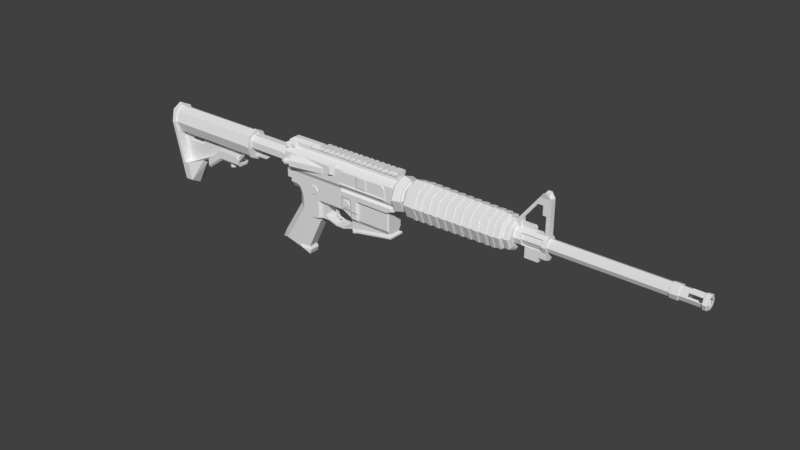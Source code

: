 # Source: RugerAR556.blend  (saved by Blender 2.78.0; exported with 4.5.12 LTS)
import bpy
from mathutils import Matrix  # noqa: F401  (used for matrix-valued properties, if any)

bpy.ops.wm.read_factory_settings(use_empty=True)
scene = bpy.context.scene
scene.name = 'Scene'

# ---- collections
col_collection_1 = bpy.data.collections.new('Collection 1'); scene.collection.children.link(col_collection_1)

# ---- world
world_world = bpy.data.worlds.new('World'); scene.world = world_world
world_world.color = (0.05088, 0.05088, 0.05088)
world_world.use_sun_shadow = False
world_world.sun_shadow_jitter_overblur = 0.0
world_world.cycles.sampling_method = 'MANUAL'

# ---- meshes
me_cube_005 = bpy.data.meshes.new('Cube.005')
me_cube_005.from_pydata([(0.4278, -0.1108, 0.06655), (0.4278, -0.09138, 0.06655), (-0.4278, -0.1108, 0.06655), (-0.4278, -0.09138, 0.06655), (-0.3781, -0.09138, 0.1039), (0.3781, -0.09138, 0.1039), (0.3781, -0.1108, 0.1039), (-0.3781, -0.1108, 0.1039), (-0.07366, -0.09138, 0.1039), (0.07136, -0.09138, 0.1039), (0.07136, -0.1214, 0.1039), (-0.07366, -0.1214, 0.1039), (0.4278, -0.1108, -0.05825), (0.4278, -0.09138, -0.05825), (-0.4278, -0.09138, -0.05825), (-0.4278, -0.1108, -0.05825), (-0.3781, -0.1108, -0.05825), (0.3781, -0.1108, -0.05825), (0.3781, -0.09138, -0.05825), (-0.3781, -0.09138, -0.05825), (0.07136, -0.09138, -0.05825), (-0.07366, -0.09138, -0.05825), (-0.07366, -0.1214, -0.05825), (0.07136, -0.1214, -0.05825), (0.1023, -0.09138, 0.1039), (0.1023, -0.1108, 0.1039), (0.1023, -0.09138, -0.05825), (0.1023, -0.1108, -0.05825), (-0.1114, -0.1108, 0.1039), (-0.1114, -0.09138, 0.1039), (-0.1114, -0.1108, -0.05825), (-0.1114, -0.09138, -0.05825), (0.4278, -0.1108, -0.08109), (0.4278, -0.09138, -0.08109), (-0.4278, -0.09138, -0.08109), (-0.4278, -0.1108, -0.08109), (-0.3781, -0.1108, -0.08109), (0.3781, -0.1108, -0.08109), (0.3781, -0.09138, -0.08109), (-0.3781, -0.09138, -0.08109), (0.07136, -0.09138, -0.08109), (-0.07366, -0.09138, -0.08109), (-0.07366, -0.1108, -0.08109), (0.07136, -0.1108, -0.08109), (0.1023, -0.09138, -0.08109), (0.1023, -0.1108, -0.08109), (-0.1114, -0.1108, -0.08109), (-0.1114, -0.09138, -0.08109), (-0.4275, -0.07457, -0.1029), (0.4278, -0.07457, -0.1029), (-0.4275, -0.08678, -0.124), (0.4278, -0.08678, -0.124), (-0.4275, -0.1112, -0.124), (0.4278, -0.1112, -0.124), (-0.4275, -0.1234, -0.1029), (0.4278, -0.1234, -0.1029), (-0.4275, -0.08678, -0.0817), (0.4278, -0.08678, -0.0817)], [], [(4, 3, 2, 7), (1, 5, 6, 0), (29, 4, 7, 28), (24, 9, 10, 25), (9, 8, 11, 10), (11, 22, 23, 10), (28, 30, 22, 11), (9, 20, 21, 8), (24, 26, 20, 9), (29, 31, 19, 4), (1, 13, 18, 5), (25, 27, 17, 6), (2, 15, 16, 7), (6, 17, 12, 0), (3, 14, 15, 2), (4, 19, 14, 3), (0, 12, 13, 1), (10, 23, 27, 25), (5, 18, 26, 24), (5, 24, 25, 6), (8, 21, 31, 29), (7, 16, 30, 28), (8, 29, 28, 11), (21, 41, 47, 31), (16, 36, 46, 30), (18, 38, 44, 26), (22, 42, 43, 23), (20, 40, 41, 21), (26, 44, 40, 20), (31, 47, 39, 19), (13, 33, 38, 18), (27, 45, 37, 17), (15, 35, 36, 16), (17, 37, 32, 12), (14, 34, 35, 15), (19, 39, 34, 14), (12, 32, 33, 13), (30, 46, 22), (42, 22, 46), (23, 43, 45), (27, 23, 45), (48, 49, 51, 50), (50, 51, 53, 52), (52, 53, 55, 54), (54, 55, 32, 35), (51, 49, 57, 32, 55, 53), (35, 32, 57, 56), (56, 57, 49, 48), (48, 50, 52, 54, 35, 56)])
me_cube_005.use_remesh_preserve_volume = False
me_cube_005.use_remesh_preserve_attributes = False
me_cube_005.use_mirror_vertex_groups = False
me_cube_005.update()
me_cylinder_008 = bpy.data.meshes.new('Cylinder.008')
me_cylinder_008.from_pydata([(0.5, 0.866, -1.0), (0.5, 0.866, 5.442), (1.295, -8.941e-08, -1.0), (1.0, 1.047e-07, 5.442), (0.5, -0.866, -1.0), (0.5, -0.866, 5.442), (-0.5, -0.866, -1.0), (-0.5, -0.866, 5.442), (-1.0, 3.432e-07, 5.442), (-0.5, 0.866, -1.0), (-0.5, 0.866, 5.442), (0.5, 0.866, -0.5197), (1.295, -8.941e-08, -0.5197), (0.5, -0.866, -0.5197), (-0.5, -0.866, -0.5197), (-1.0, 1.49e-07, -0.5197), (-0.5, 0.866, -0.5197), (1.295, -1.012e-07, -1.27), (1.009, -0.3121, -0.5197), (1.009, 0.3121, -0.5197), (1.009, 0.3121, -1.0), (1.009, -0.3121, -1.0), (-0.8198, -0.3097, -1.0), (1.009, 0.3121, -1.27), (-0.8198, 0.3132, -1.0), (1.009, -0.3121, -1.27), (-0.8198, -0.3121, -1.27), (-1.0, 1.372e-07, -1.27), (-0.8198, 0.3121, -1.27), (-0.8252, 0.3132, -0.5197), (-0.816, -0.3097, -0.5197), (-1.0, 1.49e-07, -0.8359), (-0.8217, 0.3132, -0.8359), (-0.8185, -0.3097, -0.8359), (-1.674, -0.3097, -1.0), (-1.855, 1.49e-07, -1.0), (-1.674, 0.3132, -1.0), (-1.855, 1.372e-07, -1.27), (-1.855, 1.49e-07, -0.8359), (-1.674, -0.3121, -1.27), (-1.674, 0.3121, -1.27), (-1.676, 0.3132, -0.8359), (-1.673, -0.3097, -0.8359)], [], [(11, 1, 3, 12, 19), (12, 3, 5, 13, 18), (13, 5, 7, 14), (14, 7, 8, 15, 30), (3, 1, 10, 8, 7, 5), (15, 8, 10, 16, 29), (16, 10, 1, 11), (21, 22, 26, 25), (9, 16, 11, 0), (22, 33, 42, 34), (6, 14, 30, 33, 22), (4, 13, 14, 6), (2, 12, 18, 21), (20, 19, 12, 2), (33, 31, 38, 42), (21, 18, 13, 4), (0, 11, 19, 20), (22, 21, 4, 6), (0, 20, 24, 9), (23, 17, 27, 28), (27, 17, 25, 26), (2, 21, 25, 17), (27, 26, 39, 37), (20, 2, 17, 23), (24, 20, 23, 28), (35, 38, 41, 36), (24, 32, 29, 16, 9), (32, 24, 36, 41), (32, 31, 15, 29), (31, 33, 30, 15), (34, 35, 37, 39), (35, 36, 40, 37), (34, 42, 38, 35), (26, 22, 34, 39), (28, 27, 37, 40), (24, 28, 40, 36), (31, 32, 41, 38)])
me_cylinder_008.use_remesh_preserve_volume = False
me_cylinder_008.use_remesh_preserve_attributes = False
me_cylinder_008.use_mirror_vertex_groups = False
me_cylinder_008.update()
me_cube_004 = bpy.data.meshes.new('Cube.004')
me_cube_004.from_pydata([(-0.08091, -0.1466, -0.06995), (-0.08091, -0.1466, 0.06995), (-0.1244, 0.1033, -0.1091), (-0.1244, 0.1033, 0.1091), (-0.03781, -0.1466, -0.06995), (-0.03781, -0.1466, 0.06995), (0.0939, 0.1033, -0.1091), (0.0939, 0.1033, 0.1091), (-0.1244, -0.02097, -0.1091), (-0.1244, -0.02097, 0.1091), (0.0939, -0.02097, 0.1091), (0.0939, -0.02097, -0.1091)], [], [(8, 9, 3, 2), (2, 3, 7, 6), (6, 7, 10, 11), (4, 5, 1, 0), (2, 6, 11, 8), (7, 3, 9, 10), (0, 1, 9, 8), (5, 4, 11, 10), (4, 0, 8, 11), (1, 5, 10, 9)])
me_cube_004.use_remesh_preserve_volume = False
me_cube_004.use_remesh_preserve_attributes = False
me_cube_004.use_mirror_vertex_groups = False
me_cube_004.update()
me_cube_003 = bpy.data.meshes.new('Cube.003')
me_cube_003.from_pydata([(-0.1196, -0.05848, 0.08644), (-0.1196, -0.05848, 0.1448), (-0.1196, 0.05848, 0.08644), (-0.1196, 0.05848, 0.1448), (0.4413, -0.05848, 0.08644), (0.4413, -0.05848, 0.1448), (0.4413, 0.05848, 0.08644), (0.4413, 0.05848, 0.1448), (-0.2957, 0.05848, 0.1448), (-0.2957, -0.05848, 0.08644), (-0.2957, 0.05848, 0.08644), (-0.2957, -0.05848, 0.1448), (-0.4435, 0.1542, 0.07494), (-0.4435, 0.1706, 0.08855), (-0.4435, -0.1542, 0.07494), (-0.4435, -0.1706, 0.08855), (-0.4435, -0.1542, 0.1563), (-0.4435, -0.1706, 0.1427), (-0.4435, 0.1542, 0.1563), (-0.4435, 0.1706, 0.1427), (-0.4753, 0.1706, 0.08855), (-0.4753, 0.1542, 0.07494), (-0.4753, -0.1542, 0.07494), (-0.4753, -0.1706, 0.08855), (-0.4753, -0.1706, 0.1427), (-0.4753, -0.1542, 0.1563), (-0.4753, 0.1542, 0.1563), (-0.4753, 0.1706, 0.1427), (-0.4228, 0.1275, 0.08855), (-0.4228, 0.1111, 0.07494), (-0.4228, -0.1275, 0.1427), (-0.4228, -0.1111, 0.1563), (-0.4228, 0.1111, 0.1563), (-0.4228, 0.1275, 0.1427), (-0.4228, -0.1111, 0.07494), (-0.4228, -0.1275, 0.08855), (-0.3209, 0.1105, 0.07494), (-0.318, 0.1269, 0.08855), (-0.2957, 0.08495, 0.07494), (-0.2957, 0.1043, 0.08855), (-0.2957, 0.0911, 0.07825), (-0.2957, 0.1043, 0.1427), (-0.2957, 0.08495, 0.1563), (-0.2957, 0.0911, 0.153), (-0.3209, 0.1105, 0.1563), (-0.318, 0.1269, 0.1427), (-0.3209, -0.1105, 0.1563), (-0.318, -0.1269, 0.1427), (-0.2957, -0.08495, 0.1563), (-0.2957, -0.1043, 0.1427), (-0.2957, -0.0911, 0.153), (-0.2957, -0.1043, 0.08855), (-0.2957, -0.08495, 0.07494), (-0.2957, -0.0911, 0.07825), (-0.3209, -0.1105, 0.07494), (-0.318, -0.1269, 0.08855)], [], [(29, 34, 14, 12), (2, 3, 7, 6), (6, 7, 5, 4), (4, 5, 1, 0), (2, 6, 4, 0), (7, 3, 1, 5), (31, 32, 18, 16), (16, 18, 26, 25), (22, 23, 24, 25, 26, 27, 20, 21), (19, 13, 20, 27), (45, 37, 28, 33), (33, 28, 13, 19), (15, 17, 24, 23), (35, 30, 17, 15), (55, 47, 30, 35), (46, 48, 42, 44, 32, 31), (36, 38, 52, 54, 34, 29), (3, 2, 10, 8), (0, 1, 11, 9), (1, 3, 8, 11), (2, 0, 9, 10), (10, 9, 53, 52, 38, 40), (47, 55, 51, 49), (37, 45, 41, 39), (9, 11, 50, 49, 51, 53), (8, 10, 40, 39, 41, 43), (11, 8, 43, 42, 48, 50), (38, 39, 40), (41, 42, 43), (48, 49, 50), (51, 52, 53), (29, 12, 13, 28), (31, 16, 17, 30), (19, 27, 26, 18), (24, 17, 16, 25), (15, 23, 22, 14), (20, 13, 12, 21), (18, 32, 33, 19), (14, 34, 35, 15), (37, 39, 38, 36), (41, 45, 44, 42), (47, 49, 48, 46), (51, 55, 54, 52), (28, 37, 36, 29), (55, 35, 34, 54), (32, 44, 45, 33), (30, 47, 46, 31), (12, 14, 22, 21)])
me_cube_003.use_remesh_preserve_volume = False
me_cube_003.use_remesh_preserve_attributes = False
me_cube_003.use_mirror_vertex_groups = False
me_cube_003.update()
me_cylinder_007 = bpy.data.meshes.new('Cylinder.007')
me_cylinder_007.from_pydata([(-0.3702, -0.06592, 0.0202), (-0.2775, -0.05029, 0.0202), (-0.3702, -0.06592, -0.0202), (-0.2775, -0.05029, -0.0202), (-0.3655, -0.09408, -0.04876), (-0.2727, -0.07845, -0.04876), (-0.3588, -0.1339, -0.04876), (-0.266, -0.1183, -0.04876), (-0.354, -0.1621, -0.0202), (-0.2613, -0.1464, -0.0202), (-0.354, -0.1621, 0.0202), (-0.2613, -0.1464, 0.0202), (-0.3588, -0.1339, 0.04876), (-0.266, -0.1183, 0.04876), (-0.3655, -0.09408, 0.04876), (-0.2727, -0.07845, 0.04876), (-0.3716, -0.05795, 0.02354), (-0.3716, -0.05795, -0.02354), (-0.366, -0.09078, -0.05683), (-0.3582, -0.1372, -0.05683), (-0.3527, -0.17, -0.02354), (-0.3527, -0.17, 0.02354), (-0.3582, -0.1372, 0.05683), (-0.366, -0.09078, 0.05683), (-0.3986, -0.0625, 0.02354), (-0.3986, -0.0625, -0.02354), (-0.393, -0.09533, -0.05683), (-0.3852, -0.1418, -0.05683), (-0.3797, -0.1746, -0.02354), (-0.3797, -0.1746, 0.02354), (-0.3852, -0.1418, 0.05683), (-0.393, -0.09533, 0.05683)], [], [(0, 1, 3, 2), (2, 3, 5, 4), (4, 5, 7, 6), (6, 7, 9, 8), (8, 9, 11, 10), (10, 11, 13, 12), (3, 1, 15, 13, 11, 9, 7, 5), (12, 13, 15, 14), (14, 15, 1, 0), (10, 12, 22, 21), (19, 20, 28, 27), (6, 8, 20, 19), (12, 14, 23, 22), (2, 4, 18, 17), (8, 10, 21, 20), (14, 0, 16, 23), (0, 2, 17, 16), (4, 6, 19, 18), (24, 25, 26, 27, 28, 29, 30, 31), (17, 18, 26, 25), (22, 23, 31, 30), (20, 21, 29, 28), (18, 19, 27, 26), (16, 17, 25, 24), (23, 16, 24, 31), (21, 22, 30, 29)])
me_cylinder_007.use_remesh_preserve_volume = False
me_cylinder_007.use_remesh_preserve_attributes = False
me_cylinder_007.use_mirror_vertex_groups = False
me_cylinder_007.update()
me_cylinder_006 = bpy.data.meshes.new('Cylinder.006')
me_cylinder_006.from_pydata([(-0.3189, 0.06153, 0.04708), (0.2811, 0.1626, 0.04708), (-0.3189, 0.06153, -0.04708), (0.2811, 0.1626, -0.04708), (-0.3079, -0.004128, -0.1137), (0.2922, 0.09698, -0.1137), (-0.2922, -0.09698, -0.1137), (0.3079, 0.004128, -0.1137), (-0.2811, -0.1626, -0.04708), (0.3189, -0.06153, -0.04708), (-0.2811, -0.1626, 0.04708), (0.3189, -0.06153, 0.04708), (-0.2922, -0.09698, 0.1137), (0.3079, 0.004128, 0.1137), (-0.3079, -0.004128, 0.1137), (0.2922, 0.09698, 0.1137)], [], [(0, 1, 3, 2), (2, 3, 5, 4), (4, 5, 7, 6), (6, 7, 9, 8), (8, 9, 11, 10), (10, 11, 13, 12), (3, 1, 15, 13, 11, 9, 7, 5), (12, 13, 15, 14), (14, 15, 1, 0), (0, 2, 4, 6, 8, 10, 12, 14)])
me_cylinder_006.use_remesh_preserve_volume = False
me_cylinder_006.use_remesh_preserve_attributes = False
me_cylinder_006.use_mirror_vertex_groups = False
me_cylinder_006.update()
me_cylinder_005 = bpy.data.meshes.new('Cylinder.005')
me_cylinder_005.from_pydata([(0.0, 1.0, -1.0), (0.0, 1.0, 1.0), (0.866, 0.5, -1.0), (0.866, 0.5, 1.0), (0.866, -0.5, -1.0), (0.866, -0.5, 1.0), (-8.742e-08, -1.0, -1.0), (-8.742e-08, -1.0, 1.0), (-0.866, -0.5, -1.0), (-0.866, -0.5, 1.0), (-0.866, 0.5, -1.0), (-0.866, 0.5, 1.0)], [], [(0, 1, 3, 2), (2, 3, 5, 4), (4, 5, 7, 6), (6, 7, 9, 8), (3, 1, 11, 9, 7, 5), (8, 9, 11, 10), (10, 11, 1, 0), (0, 2, 4, 6, 8, 10)])
me_cylinder_005.use_remesh_preserve_volume = False
me_cylinder_005.use_remesh_preserve_attributes = False
me_cylinder_005.use_mirror_vertex_groups = False
me_cylinder_005.update()
me_cube_002 = bpy.data.meshes.new('Cube.002')
me_cube_002.from_pydata([(-0.08811, -0.01871, -0.1157), (-0.1059, -0.01871, 0.08574), (-0.08811, 0.01871, -0.1157), (-0.1059, 0.01871, 0.08574), (-0.05276, -0.01871, -0.1157), (0.08574, -0.01871, 0.08574), (-0.05276, 0.01871, -0.1157), (0.08574, 0.01871, 0.08574), (-0.1059, -0.01871, 0.0), (-0.1059, 0.01871, 0.0), (-0.0456, 0.01871, 0.0), (-0.0456, -0.01871, 0.0), (-0.02355, 0.01871, -0.1926), (-0.02355, -0.01871, -0.1926), (0.002464, 0.01871, -0.1926), (0.002464, -0.01871, -0.1926)], [], [(8, 1, 3, 9), (9, 3, 7, 10), (10, 7, 5, 11), (11, 5, 1, 8), (4, 0, 13, 15), (7, 3, 1, 5), (4, 11, 8, 0), (6, 10, 11, 4), (2, 9, 10, 6), (0, 8, 9, 2), (12, 14, 15, 13), (2, 6, 14, 12), (0, 2, 12, 13), (6, 4, 15, 14)])
me_cube_002.use_remesh_preserve_volume = False
me_cube_002.use_remesh_preserve_attributes = False
me_cube_002.use_mirror_vertex_groups = False
me_cube_002.update()
me_cube_001 = bpy.data.meshes.new('Cube.001')
me_cube_001.from_pydata([(-0.1439, -0.07864, -0.04463), (-0.1439, -0.07825, 0.08655), (-0.1439, 0.07864, -0.04463), (-0.1439, 0.07825, 0.08655), (0.2767, -0.07864, -0.04463), (0.2767, 0.07864, -0.04463), (-0.1439, -0.1121, 0.08655), (-0.1439, 0.1121, 0.08655), (0.2232, -0.07825, 0.08655), (0.2767, -0.07841, 0.0331), (0.2767, 0.07841, 0.0331), (0.2232, 0.07825, 0.08655), (0.2232, 0.1121, 0.08655), (0.2767, 0.1121, 0.0331), (0.2767, -0.1121, 0.0331), (0.2232, -0.1121, 0.08655), (-0.4534, -0.1121, -0.1297), (-0.4534, 0.1121, -0.1297), (-0.4534, 0.07864, -0.2609), (-0.4534, -0.07864, -0.2609), (-0.4534, -0.07825, -0.1297), (-0.4534, 0.07825, -0.1297), (-0.1439, 0.07961, -0.08643), (-0.1439, 0.1121, -0.04177), (-0.1439, -0.1121, -0.04177), (-0.1439, -0.07961, -0.08643), (0.2767, 0.07961, -0.08643), (0.2767, 0.1121, -0.04177), (0.2767, 0.089, -0.05757), (0.2767, -0.1121, -0.04177), (0.2767, -0.07961, -0.08643), (0.2767, -0.089, -0.05757), (-0.4534, 0.1121, -0.258), (-0.4534, 0.07961, -0.3027), (-0.4534, 0.089, -0.2738), (-0.4534, -0.07961, -0.3027), (-0.4534, -0.1121, -0.258), (-0.4534, -0.089, -0.2738), (0.05671, 0.06773, -0.03993), (0.1154, 0.03386, -0.03993), (0.1154, -0.03386, -0.03993), (0.05671, -0.06773, -0.03993), (-0.001948, -0.03386, -0.03993), (-0.001948, 0.03386, -0.03993), (0.05671, 0.04678, -0.1754), (0.05671, 0.06773, -0.1572), (0.09722, 0.02339, -0.1754), (0.1154, 0.03386, -0.1572), (0.09722, -0.02339, -0.1754), (0.1154, -0.03386, -0.1572), (0.05671, -0.04678, -0.1754), (0.05671, -0.06773, -0.1572), (0.01619, -0.02339, -0.1754), (-0.001948, -0.03386, -0.1572), (0.01619, 0.02339, -0.1754), (-0.001948, 0.03386, -0.1572)], [], [(19, 18, 34, 33, 35, 37), (5, 4, 31, 30, 26, 28), (22, 26, 30, 25), (7, 23, 32, 17), (4, 9, 14, 29, 31), (6, 1, 20, 16), (0, 2, 18, 19), (2, 0, 4, 5), (2, 3, 21, 18), (12, 7, 3, 11), (10, 5, 28, 27, 13), (2, 5, 10, 11, 3), (8, 1, 6, 15), (12, 11, 10, 13), (14, 9, 8, 15), (0, 1, 8, 9, 4), (18, 21, 17, 32, 34), (20, 19, 37, 36, 16), (24, 6, 16, 36), (23, 7, 12, 13, 27), (1, 0, 19, 20), (3, 7, 17, 21), (29, 14, 15, 6, 24), (26, 27, 28), (29, 30, 31), (32, 33, 34), (35, 36, 37), (26, 22, 23, 27), (25, 30, 29, 24), (22, 33, 32, 23), (24, 36, 35, 25), (22, 25, 35, 33), (55, 43, 38, 45), (49, 40, 41, 51), (51, 41, 42, 53), (53, 42, 43, 55), (39, 38, 43, 42, 41, 40), (47, 39, 40, 49), (45, 38, 39, 47), (45, 47, 46, 44), (47, 49, 48, 46), (49, 51, 50, 48), (51, 53, 52, 50), (53, 55, 54, 52), (55, 45, 44, 54), (44, 46, 48, 50, 52, 54)])
me_cube_001.use_remesh_preserve_volume = False
me_cube_001.use_remesh_preserve_attributes = False
me_cube_001.use_mirror_vertex_groups = False
me_cube_001.update()
me_cylinder_004 = bpy.data.meshes.new('Cylinder.004')
me_cylinder_004.from_pydata([(-0.9832, 0.1348, 0.05583), (0.1459, 0.1348, 0.05583), (-0.9832, 0.1348, -0.05583), (0.1459, 0.1348, -0.05583), (-0.9832, 0.05583, -0.1348), (0.1459, 0.05583, -0.1348), (-0.9832, -0.05583, -0.1348), (0.1459, -0.05583, -0.1348), (-0.9832, -0.1348, -0.05583), (0.1459, -0.1348, -0.05583), (-0.9832, -0.1348, 0.05583), (0.1459, -0.1348, 0.05583), (-0.9832, -0.05583, 0.1348), (0.1459, -0.05583, 0.1348), (-0.9832, 0.05583, 0.1348), (0.1459, 0.05583, 0.1348), (0.1459, 0.175, -0.07249), (0.1459, 0.175, 0.07249), (0.1459, 0.07249, -0.175), (0.1459, -0.07249, -0.175), (0.1459, -0.175, -0.07249), (0.1459, -0.175, 0.07249), (0.1459, -0.07249, 0.175), (0.1459, 0.07249, 0.175), (0.2914, 0.175, -0.07249), (0.2914, 0.175, 0.07249), (0.2914, 0.07249, -0.175), (0.2914, -0.07249, -0.175), (0.2914, -0.175, -0.07249), (0.2914, -0.175, 0.07249), (0.2914, -0.07249, 0.175), (0.2914, 0.07249, 0.175), (-0.2153, 0.1348, 0.05583), (-0.2153, 0.1348, -0.05583), (-0.2153, 0.05583, -0.1348), (-0.2153, -0.05583, -0.1348), (-0.2153, -0.1348, -0.05583), (-0.2153, -0.1348, 0.05583), (-0.2153, -0.05583, 0.1348), (-0.2153, 0.05583, 0.1348), (-0.9832, 0.01861, -0.1348), (-0.9832, -0.01861, -0.1348), (0.1459, -0.01861, -0.1348), (0.1459, 0.01861, -0.1348), (0.1459, -0.02416, -0.175), (0.1459, 0.02416, -0.175), (0.2914, -0.02416, -0.175), (0.2914, 0.02416, -0.175), (-0.2153, 0.01861, -0.1348), (-0.2153, -0.01861, -0.1348), (-0.9832, 0.01861, -0.2421), (-0.9832, -0.01861, -0.2421), (-0.3803, 0.01861, -0.2421), (-0.3803, -0.01861, -0.2421), (-0.6246, 0.2071, -0.04411), (-0.6246, 0.1464, -0.2252), (-2.329, 0.1916, -0.04411), (-0.6246, 0.1916, -0.04411), (-2.305, 0.1355, -0.2099), (-0.6246, 0.1355, -0.2116), (-2.295, -1.887e-08, -0.2786), (-0.6246, -1.887e-08, -0.281), (-2.305, -0.1355, -0.2099), (-0.6246, -0.1355, -0.2116), (-2.329, -0.1916, -0.04411), (-0.6246, -0.1916, -0.04411), (-2.353, -0.1355, 0.1217), (-0.6246, -0.1355, 0.1234), (-2.362, -1.184e-08, 0.1904), (-0.6246, -1.184e-08, 0.1928), (-2.353, 0.1355, 0.1217), (-0.6246, 0.1355, 0.1234), (-0.6246, -1.93e-08, -0.3002), (-0.6246, -0.1464, -0.2252), (-0.6246, -0.2071, -0.04411), (-0.6246, -0.1464, 0.137), (-0.6246, -1.17e-08, 0.212), (-0.6246, 0.1464, 0.137), (-0.5888, 0.2071, -0.04411), (-0.5888, 0.1464, 0.137), (-0.5888, -1.17e-08, 0.212), (-0.5888, -0.1464, 0.137), (-0.5888, -0.2071, -0.04411), (-0.5888, -0.1464, -0.2252), (-0.5888, -1.93e-08, -0.3002), (-0.5888, 0.1464, -0.2252), (-2.329, 0.2224, -0.04411), (-2.182, 0.1573, -1.064), (-2.17, -1.972e-08, -1.144), (-2.182, -0.1573, -1.064), (-2.329, -0.2224, -0.04411), (-2.356, -0.1573, 0.1484), (-2.368, -1.156e-08, 0.2282), (-2.356, 0.1573, 0.1484), (-2.227, -0.1771, -0.754), (-2.227, 0.1771, -0.754), (-2.227, 0.1494, -0.754), (-2.227, -1.934e-08, -0.754), (-2.227, -0.1494, -0.754), (-2.141, 0.1771, -0.754), (-2.096, 0.1573, -1.064), (-2.085, -1.972e-08, -1.144), (-2.096, -0.1573, -1.064), (-2.141, 0.1494, -0.754), (-2.141, -0.1494, -0.754), (-2.141, -0.1771, -0.754), (-1.87, 0.08916, -0.6329), (-1.87, 0.06084, -0.6674), (-1.87, -1.972e-08, -0.7471), (-1.87, -0.06084, -0.6674), (-1.87, 0.07519, -0.6329), (-1.87, -0.07519, -0.6329), (-1.87, -0.08916, -0.6329), (-1.87, -1.563e-08, -0.6674), (-1.385, 0.08916, -0.4086), (-1.385, 0.06084, -0.443), (-1.385, 0.07519, -0.4086), (-1.385, -0.07519, -0.4086), (-1.385, -0.06084, -0.443), (-1.385, -0.08916, -0.4086), (-1.385, -1.563e-08, -0.443), (-0.9937, 0.08916, -0.4088), (-0.9766, 0.06084, -0.4427), (-0.9937, 0.07519, -0.4088), (-0.9937, -0.07519, -0.4088), (-0.9766, -0.06084, -0.4427), (-0.9937, -0.08916, -0.4088), (-0.9766, -1.563e-08, -0.4427), (-0.7867, 0.08916, -0.1948), (-0.7695, 0.06084, -0.2287), (-0.7867, 0.07519, -0.1948), (-0.7867, -0.07519, -0.1948), (-0.7695, -0.06084, -0.2287), (-0.7867, -0.08916, -0.1948), (-0.7866, -1.557e-08, -0.1949), (-0.7695, -1.563e-08, -0.2287), (-2.298, 0.03432, -0.2562), (-2.298, -0.03432, -0.2562), (-2.227, -0.03432, -0.754), (-2.227, 0.03432, -0.754), (-2.141, -0.03432, -0.754), (-2.141, 0.03432, -0.754), (-1.87, -0.03432, -0.633), (-1.87, 0.03432, -0.633), (-1.385, -0.03432, -0.4086), (-1.385, 0.03432, -0.4086), (-0.9937, -0.03432, -0.4088), (-0.9937, 0.03432, -0.4088), (-0.7866, -0.03432, -0.1949), (-0.7866, 0.03432, -0.1949), (-2.141, -1.934e-08, -0.2487), (-1.87, -1.557e-08, -0.2487), (-2.141, -0.03432, -0.2487), (-2.141, 0.03432, -0.2487), (-1.385, -1.557e-08, -0.2487), (-1.87, -0.03432, -0.2487), (-1.87, 0.03432, -0.2487), (-0.9937, -1.557e-08, -0.2487), (-1.385, -0.03432, -0.2487), (-1.385, 0.03432, -0.2487), (-0.9937, -0.03432, -0.2487), (-0.9937, 0.03432, -0.2487), (-0.7866, -1.557e-08, -0.2487), (-0.7866, -0.03432, -0.2487), (-0.7866, 0.03432, -0.2487), (-1.385, -0.03432, -0.3639), (-0.9937, -0.03432, -0.3639), (-1.385, -0.03432, -0.2994), (-0.9937, -0.03432, -0.2994), (-2.292, -0.03432, -0.2994), (-2.283, -0.03432, -0.3639), (-0.9937, 0.03432, -0.3655), (-1.385, 0.03432, -0.3655), (-1.385, 0.03432, -0.3008), (-0.9937, 0.03432, -0.3008), (-2.292, 0.03432, -0.3008), (-2.283, 0.03432, -0.3655), (-1.87, -0.02212, -0.3642), (-1.855, -0.03432, -0.379), (-1.855, -0.03432, -0.2843), (-1.87, -0.02212, -0.2997), (-2.156, -0.03432, -0.379), (-2.141, -0.02212, -0.3642), (-2.141, -0.02212, -0.2997), (-2.156, -0.03432, -0.2843), (-2.156, 0.03432, -0.2857), (-2.141, 0.02212, -0.3005), (-2.141, 0.02212, -0.3652), (-2.156, 0.03432, -0.3806), (-1.855, 0.03432, -0.3806), (-1.87, 0.02212, -0.3652), (-1.87, 0.02212, -0.3005), (-1.855, 0.03432, -0.2857), (-2.416, 0.1971, -0.04902), (-2.386, 0.2224, -0.04411), (-2.239, 0.1573, -1.064), (-2.273, 0.1336, -1.043), (-2.228, -1.972e-08, -1.144), (-2.263, -1.761e-08, -1.111), (-2.273, -0.1336, -1.043), (-2.239, -0.1573, -1.064), (-2.386, -0.2224, -0.04411), (-2.416, -0.1971, -0.04902), (-2.414, -0.1573, 0.1484), (-2.441, -0.1382, 0.1251), (-2.425, -1.156e-08, 0.2282), (-2.451, -1.158e-08, 0.1952), (-2.414, 0.1573, 0.1484), (-2.441, 0.1382, 0.1251), (-2.315, 0.1521, -0.754), (-2.284, 0.1771, -0.754), (-2.315, -0.1521, -0.754), (-2.284, -0.1771, -0.754)], [], [(32, 1, 3, 33), (33, 3, 5, 34), (49, 42, 7, 35), (35, 7, 9, 36), (36, 9, 11, 37), (37, 11, 13, 38), (1, 15, 23, 17), (38, 13, 15, 39), (39, 15, 1, 32), (0, 2, 4, 40, 41, 6, 8, 10, 12, 14), (23, 22, 30, 31), (3, 1, 17, 16), (43, 5, 18, 45), (13, 11, 21, 22), (9, 7, 19, 20), (15, 13, 22, 23), (5, 3, 16, 18), (11, 9, 20, 21), (24, 25, 31, 30, 29, 28, 27, 46, 47, 26), (21, 20, 28, 29), (45, 18, 26, 47), (16, 17, 25, 24), (17, 23, 31, 25), (22, 21, 29, 30), (20, 19, 27, 28), (18, 16, 24, 26), (14, 39, 32, 0), (12, 38, 39, 14), (10, 37, 38, 12), (8, 36, 37, 10), (6, 35, 36, 8), (41, 49, 35, 6), (2, 33, 34, 4), (0, 32, 33, 2), (4, 34, 48, 40), (49, 41, 51, 53), (19, 44, 46, 27), (44, 45, 47, 46), (7, 42, 44, 19), (42, 43, 45, 44), (34, 5, 43, 48), (48, 43, 42, 49), (50, 52, 53, 51), (48, 49, 53, 52), (41, 40, 50, 51), (40, 48, 52, 50), (72, 55, 85, 84), (57, 71, 77, 54), (56, 57, 59, 58), (77, 76, 80, 79), (65, 63, 73, 74), (58, 59, 61, 60, 136), (54, 77, 79, 78), (71, 69, 76, 77), (60, 61, 63, 62, 137), (73, 72, 84, 83), (63, 61, 72, 73), (62, 63, 65, 64), (74, 73, 83, 82), (59, 57, 54, 55), (64, 65, 67, 66), (85, 78, 79, 80, 81, 82, 83, 84), (69, 67, 75, 76), (66, 67, 69, 68), (61, 59, 55, 72), (55, 54, 78, 85), (68, 69, 71, 70), (76, 75, 81, 80), (67, 65, 74, 75), (70, 71, 57, 56), (64, 66, 91, 90), (75, 74, 82, 81), (88, 89, 200, 197), (56, 58, 96, 95, 86), (136, 60, 97, 139, 176, 175), (66, 68, 92, 91), (70, 56, 86, 93), (60, 137, 169, 170, 138, 97), (68, 70, 93, 92), (62, 64, 90, 94, 98), (210, 95, 87, 195), (91, 92, 205, 203), (89, 94, 212, 200), (193, 209, 211, 202, 204, 206, 208), (86, 95, 210, 194), (92, 93, 207, 205), (212, 94, 90, 201), (102, 101, 108, 109), (87, 88, 197, 195), (90, 91, 203, 201), (211, 209, 196, 198, 199), (89, 88, 101, 102), (177, 190, 187, 182), (88, 87, 100, 101), (95, 96, 103, 99), (105, 102, 109, 112), (147, 145, 172, 171), (99, 103, 110, 106), (94, 89, 102, 105), (98, 94, 105, 104), (87, 95, 99, 100), (134, 149, 164, 162), (112, 109, 118, 119), (113, 107, 115, 120), (106, 110, 116, 114), (100, 99, 106, 107), (104, 105, 112, 111), (146, 148, 163, 160, 168, 166), (101, 100, 107, 108), (120, 115, 122, 127), (107, 113, 108), (113, 109, 108), (115, 114, 121, 122), (148, 134, 162, 163), (117, 119, 126, 124), (107, 106, 114, 115), (111, 112, 119, 117), (109, 113, 120, 118), (169, 184, 152, 137), (173, 192, 156, 159), (124, 126, 133, 131), (125, 127, 135, 132), (126, 125, 132, 133), (114, 116, 123, 121), (119, 118, 125, 126), (118, 120, 127, 125), (134, 148, 131, 132, 135), (130, 149, 134, 135, 129), (131, 133, 132), (128, 130, 129), (122, 121, 128, 129), (127, 122, 129, 135), (121, 123, 130, 128), (144, 146, 166, 165), (137, 62, 98, 138, 170, 169), (138, 98, 104, 140), (58, 136, 175, 176, 139, 96), (140, 104, 111, 142), (96, 139, 141, 103), (142, 111, 117, 144), (103, 141, 143, 110), (144, 117, 124, 146), (110, 143, 145, 116), (146, 124, 131, 148), (116, 145, 147, 123), (123, 147, 149, 130), (136, 60, 150, 153), (153, 150, 151, 156), (60, 137, 152, 150), (156, 151, 154, 159), (150, 152, 155, 151), (154, 158, 160, 157), (151, 155, 158, 154), (157, 160, 163, 162), (159, 154, 157, 161), (161, 157, 162, 164), (149, 147, 171, 174, 161, 164), (143, 141, 188, 189), (180, 191, 190, 177), (172, 189, 192, 173), (179, 167, 158, 155), (138, 140, 181, 170), (183, 186, 191, 180), (178, 165, 167, 179), (188, 176, 175, 185), (140, 142, 178, 181), (165, 166, 168, 167), (184, 179, 155, 152), (167, 168, 160, 158), (170, 181, 184, 169), (192, 185, 153, 156), (182, 187, 186, 183), (145, 143, 189, 172), (171, 172, 173, 174), (174, 173, 159, 161), (141, 139, 176, 188), (185, 175, 136, 153), (178, 179, 180, 177), (182, 183, 184, 181), (177, 182, 181, 178), (183, 180, 179, 184), (186, 187, 188, 185), (190, 191, 192, 189), (189, 188, 187, 190), (185, 192, 191, 186), (142, 144, 165, 178), (210, 195, 196, 209), (195, 197, 198, 196), (197, 200, 199, 198), (212, 201, 202, 211), (201, 203, 204, 202), (203, 205, 206, 204), (205, 207, 208, 206), (207, 194, 193, 208), (194, 210, 209, 193), (200, 212, 211, 199), (93, 86, 194, 207)])
me_cylinder_004.use_remesh_preserve_volume = False
me_cylinder_004.use_remesh_preserve_attributes = False
me_cylinder_004.use_mirror_vertex_groups = False
me_cylinder_004.update()
me_cylinder_003 = bpy.data.meshes.new('Cylinder.003')
me_cylinder_003.from_pydata([(-0.211, 0.09678, -7.307e-09), (0.1123, 0.09678, 7.307e-09), (-0.211, 0.06843, -0.06843), (0.1123, 0.06843, -0.06843), (-0.211, -4.23e-09, -0.09678), (0.1123, -4.23e-09, -0.09678), (-0.211, -0.06843, -0.06843), (0.1123, -0.06843, -0.06843), (-0.211, -0.09678, 1.154e-09), (0.1123, -0.09678, 1.577e-08), (-0.211, -0.06843, 0.06843), (0.1123, -0.06843, 0.06843), (-0.211, 1.154e-09, 0.09678), (0.1123, 1.154e-09, 0.09678), (-0.211, 0.06843, 0.06843), (0.1123, 0.06843, 0.06843), (-0.08507, 0.09678, -1.328e-09), (-0.08507, 0.06843, -0.06843), (-0.08507, -4.23e-09, -0.09678), (-0.08507, -0.06843, -0.06843), (-0.08507, -0.09678, 7.132e-09), (-0.08507, -0.06843, 0.06843), (-0.08507, 1.154e-09, 0.09678), (-0.08507, 0.06843, 0.06843), (-0.211, 0.1131, -8.225e-09), (-0.211, 0.07998, -0.07998), (-0.211, -5.101e-09, -0.1131), (-0.211, -0.07998, -0.07998), (-0.211, -0.1131, 1.663e-09), (-0.211, -0.07998, 0.07998), (-0.211, 1.192e-09, 0.1131), (-0.211, 0.07998, 0.07998), (-0.3261, 0.1131, -8.225e-09), (-0.3261, 0.07998, -0.07998), (-0.3261, -5.101e-09, -0.1131), (-0.3261, -0.07998, -0.07998), (-0.3261, -0.1131, 1.663e-09), (-0.3261, -0.07998, 0.07998), (-0.3261, 1.192e-09, 0.1131), (-0.3261, 0.07998, 0.07998), (0.1123, 0.08128, -0.08128), (0.1123, 0.115, 6.58e-09), (0.1123, -5.2e-09, -0.115), (0.1123, -0.08128, -0.08128), (0.1123, -0.115, 1.663e-08), (0.1123, -0.08128, 0.08128), (0.1123, 1.196e-09, 0.115), (0.1123, 0.08128, 0.08128), (0.1761, 0.04519, -0.04519), (0.1761, 0.06391, 9.05e-09), (0.1761, -3.553e-09, -0.06391), (0.1761, -0.04519, -0.04519), (0.1761, -0.06391, 1.498e-08), (0.1761, -0.04519, 0.04519), (0.1761, 1.196e-09, 0.06391), (0.1761, 0.04519, 0.04519), (-0.2201, 0.08512, -7.78e-09), (0.1223, 0.08754, -0.003827), (-0.2201, 0.06019, -0.06019), (0.1223, 0.06461, -0.05919), (-0.2201, -3.653e-09, -0.08512), (0.1223, -0.003827, -0.08754), (-0.2201, -0.06019, -0.06019), (0.1223, -0.0592, -0.06461), (-0.2201, -0.08512, 1.923e-10), (0.1223, -0.08754, 0.003826), (-0.2201, -0.06019, 0.06019), (0.1223, -0.06461, 0.05919), (-0.2201, 1.154e-09, 0.08512), (0.1223, 0.003827, 0.08754), (-0.2201, 0.06019, 0.06019), (0.1223, 0.05919, 0.06461), (-0.08507, 0.08596, -7.789e-10), (-0.08507, 0.06078, -0.06078), (-0.08507, -3.543e-09, -0.08596), (-0.08507, -0.06078, -0.06078), (-0.08507, -0.08596, 6.857e-09), (-0.08507, -0.06078, 0.06078), (-0.08507, 1.566e-09, 0.08596), (-0.08507, 0.06078, 0.06078), (-0.2203, 0.1012, -8.368e-09), (-0.2203, 0.07156, -0.07156), (-0.2203, -4.942e-09, -0.1012), (-0.2203, -0.07156, -0.07156), (-0.2203, -0.1012, 6.278e-10), (-0.2203, -0.07156, 0.07156), (-0.2203, 1.298e-09, 0.1012), (-0.2203, 0.07156, 0.07156), (-0.3261, 0.1023, -8.051e-09), (-0.3261, 0.07233, -0.07233), (-0.3261, -4.578e-09, -0.1023), (-0.3261, -0.07233, -0.07233), (-0.3261, -0.1023, 1.489e-09), (-0.3261, -0.07233, 0.07233), (-0.3261, 1.541e-09, 0.1023), (-0.3261, 0.07233, 0.07233), (0.1216, 0.07287, -0.07287), (0.1216, 0.103, 7.562e-09), (0.1216, -4.647e-09, -0.103), (0.1216, -0.07287, -0.07287), (0.1216, -0.103, 1.706e-08), (0.1216, -0.07287, 0.07287), (0.1216, 1.785e-09, 0.103), (0.1216, 0.07287, 0.07287), (0.1661, 0.04519, -0.04519), (0.1661, 0.06391, 8.044e-09), (0.1661, -3.553e-09, -0.06391), (0.1661, -0.04519, -0.04519), (0.1661, -0.06391, 1.398e-08), (0.1661, -0.04519, 0.04519), (0.1661, 1.196e-09, 0.06391), (0.1661, 0.04519, 0.04519), (0.1668, 0.07287, -0.07287), (0.1668, 0.103, 5.598e-09), (0.1668, -5.237e-09, -0.103), (0.1668, -0.07287, -0.07287), (0.1668, -0.103, 1.51e-08), (0.1668, -0.07287, 0.07287), (0.1668, 1.785e-09, 0.103), (0.1668, 0.07287, 0.07287), (0.1761, 0.07122, -0.07122), (0.163, 0.08128, -0.08128), (0.163, 0.115, 6.58e-09), (0.1761, 0.1007, 7.268e-09), (0.1761, -4.741e-09, -0.1007), (0.163, -5.2e-09, -0.115), (0.1761, -0.07122, -0.07122), (0.163, -0.08128, -0.08128), (0.1761, -0.1007, 1.617e-08), (0.163, -0.115, 1.663e-08), (0.1761, -0.07122, 0.07122), (0.163, -0.08128, 0.08128), (0.1761, 1.196e-09, 0.1007), (0.163, 1.196e-09, 0.115), (0.1761, 0.07122, 0.07122), (0.163, 0.08128, 0.08128)], [], [(17, 3, 5, 18), (19, 7, 9, 20), (21, 11, 13, 22), (7, 5, 42, 43), (23, 15, 1, 16), (12, 14, 31, 30), (14, 23, 16, 0), (12, 22, 23, 14), (10, 21, 22, 12), (8, 20, 21, 10), (6, 19, 20, 8), (4, 18, 19, 6), (2, 17, 18, 4), (0, 16, 17, 2), (25, 26, 34, 33), (2, 4, 26, 25), (8, 10, 29, 28), (14, 0, 24, 31), (0, 2, 25, 24), (4, 6, 27, 26), (10, 12, 30, 29), (6, 8, 28, 27), (30, 31, 39, 38), (28, 29, 37, 36), (26, 27, 35, 34), (24, 25, 33, 32), (31, 24, 32, 39), (29, 30, 38, 37), (27, 28, 36, 35), (50, 51, 126, 124), (13, 11, 45, 46), (9, 7, 43, 44), (15, 13, 46, 47), (5, 3, 40, 42), (11, 9, 44, 45), (1, 15, 47, 41), (3, 1, 41, 40), (48, 50, 124, 120), (43, 42, 125, 127), (53, 54, 132, 130), (51, 52, 128, 126), (40, 41, 122, 121), (54, 55, 134, 132), (52, 53, 130, 128), (42, 40, 121, 125), (55, 49, 123, 134), (44, 43, 127, 129), (45, 44, 129, 131), (46, 45, 131, 133), (47, 46, 133, 135), (41, 47, 135, 122), (73, 74, 61, 59), (75, 76, 65, 63), (77, 78, 69, 67), (63, 99, 98, 61), (79, 72, 57, 71), (68, 86, 87, 70), (70, 56, 72, 79), (68, 70, 79, 78), (66, 68, 78, 77), (64, 66, 77, 76), (62, 64, 76, 75), (60, 62, 75, 74), (58, 60, 74, 73), (56, 58, 73, 72), (81, 89, 90, 82), (58, 81, 82, 60), (64, 84, 85, 66), (70, 87, 80, 56), (56, 80, 81, 58), (60, 82, 83, 62), (66, 85, 86, 68), (62, 83, 84, 64), (86, 94, 95, 87), (84, 92, 93, 85), (82, 90, 91, 83), (80, 88, 89, 81), (87, 95, 88, 80), (85, 93, 94, 86), (83, 91, 92, 84), (99, 115, 114, 98), (69, 102, 101, 67), (65, 100, 99, 63), (71, 103, 102, 69), (61, 98, 96, 59), (67, 101, 100, 65), (57, 97, 103, 71), (59, 96, 97, 57), (96, 112, 113, 97), (97, 113, 119, 103), (102, 118, 117, 101), (100, 116, 115, 99), (98, 114, 112, 96), (103, 119, 118, 102), (101, 117, 116, 100), (105, 113, 112, 104), (104, 112, 114, 106), (106, 114, 115, 107), (107, 115, 116, 108), (108, 116, 117, 109), (109, 117, 118, 110), (110, 118, 119, 111), (111, 119, 113, 105), (1, 3, 59, 57), (16, 1, 57, 72), (5, 7, 63, 61), (9, 11, 67, 65), (13, 15, 71, 69), (3, 17, 73, 59), (18, 5, 61, 74), (7, 19, 75, 63), (20, 9, 65, 76), (11, 21, 77, 67), (22, 13, 69, 78), (15, 23, 79, 71), (23, 22, 78, 79), (21, 20, 76, 77), (19, 18, 74, 75), (17, 16, 72, 73), (32, 33, 89, 88), (33, 34, 90, 89), (34, 35, 91, 90), (35, 36, 92, 91), (36, 37, 93, 92), (37, 38, 94, 93), (38, 39, 95, 94), (39, 32, 88, 95), (48, 49, 105, 104), (50, 48, 104, 106), (51, 50, 106, 107), (52, 51, 107, 108), (53, 52, 108, 109), (54, 53, 109, 110), (55, 54, 110, 111), (49, 55, 111, 105), (121, 122, 123, 120), (125, 121, 120, 124), (127, 125, 124, 126), (129, 127, 126, 128), (131, 129, 128, 130), (133, 131, 130, 132), (135, 133, 132, 134), (122, 135, 134, 123), (49, 48, 120, 123), (95, 88, 89, 90, 91, 92, 93, 94)])
me_cylinder_003.use_remesh_preserve_volume = False
me_cylinder_003.use_remesh_preserve_attributes = False
me_cylinder_003.use_mirror_vertex_groups = False
me_cylinder_003.update()
me_cylinder_002 = bpy.data.meshes.new('Cylinder.002')
me_cylinder_002.from_pydata([(-1.925e-07, 1.0, -3.549), (0.0, 1.0, 1.0), (0.7071, 0.7071, -3.549), (0.7071, 0.7071, 1.0), (1.0, -4.371e-08, -3.549), (1.0, -4.371e-08, 1.0), (0.7071, -0.7071, -3.549), (0.7071, -0.7071, 1.0), (-2.799e-07, -1.0, -3.549), (-8.742e-08, -1.0, 1.0), (-0.7071, -0.7071, -3.549), (-0.7071, -0.7071, 1.0), (-0.7071, 0.7071, -3.549), (-0.7071, 0.7071, 1.0), (-1.674e-07, 1.0, -2.957), (0.7071, 0.7071, -2.957), (1.0, -4.371e-08, -2.957), (0.7071, -0.7071, -2.957), (-2.548e-07, -1.0, -2.957), (-0.7071, -0.7071, -2.957), (-0.7071, 0.7071, -2.957), (0.7071, 0.7071, -1.607), (1.0, -4.371e-08, -1.607), (0.7071, -0.7071, -1.607), (-0.7071, -0.7071, -1.607), (-0.7071, 0.7071, -1.607), (1.776, -4.371e-08, 1.0), (1.483, 0.7071, 1.0), (1.483, -0.7071, 1.0), (1.483, 0.7071, -1.607), (1.776, -4.371e-08, -1.607), (1.483, -0.7071, -1.607), (0.7071, 0.7071, 0.06878), (0.7071, -0.7071, 0.06878), (-0.7071, -0.7071, 0.06878), (-0.7071, 0.7071, 0.06878), (1.483, 0.7071, 0.06878), (1.776, -4.371e-08, 0.06878), (1.483, -0.7071, 0.06878), (2.042, 0.7071, 0.06878), (2.042, 0.7071, -1.607), (2.042, -4.371e-08, 0.06878), (2.042, -4.371e-08, -1.607), (2.042, -0.7071, 0.06878), (2.042, -0.7071, -1.607), (0.7071, 0.7071, -2.023), (1.0, -4.371e-08, -2.023), (0.7071, -0.7071, -2.023), (-2.153e-07, -1.0, -2.023), (-0.7071, -0.7071, -2.023), (-0.7071, 0.7071, -2.023), (-1.279e-07, 1.0, -2.023), (-2.079e-08, 1.0, 0.5085), (0.7071, 0.7071, 0.5085), (0.7071, -0.7071, 0.5085), (-1.082e-07, -1.0, 0.5085), (-0.7071, -0.7071, 0.5085), (-0.7071, 0.7071, 0.5085), (1.483, 0.7071, 0.5085), (1.776, -4.371e-08, 0.5085), (1.483, -0.7071, 0.5085), (-1.069, -0.3536, -3.549), (-1.069, -0.3536, 1.0), (-1.069, -0.3536, -2.957), (-1.069, -0.3536, -1.607), (-1.069, -0.3536, 0.06878), (-1.069, -0.3536, -2.497), (-1.069, -0.3536, 0.5085), (-1.069, 0.3536, -3.549), (-1.069, 0.3536, 1.0), (-1.069, 0.3536, -2.957), (-1.069, 0.3536, -1.607), (-1.069, 0.3536, 0.06878), (-1.069, 0.3536, -2.497), (-1.069, 0.3536, 0.5085), (-4.315, -0.3536, 1.0), (-4.321, -0.3536, 0.5085), (-4.321, 0.3536, 0.5085), (-1.864, -0.3536, -2.497), (-1.864, -0.3536, -2.957), (-1.864, 0.3536, -2.957), (-1.864, 0.3536, -2.497), (-4.315, 0.3536, 1.0), (-5.141, 0.3536, 0.995), (-5.141, -0.3536, 0.995), (-5.141, -0.3536, 0.5085), (-5.713, -0.5056, 0.06878), (-3.218, -0.3536, 1.0), (-3.224, 0.3536, 0.5085), (-5.713, 0.5084, 0.06878), (-3.224, -0.3536, 0.5085), (-3.218, 0.3536, 1.0), (-5.141, 0.3536, 0.5085), (-5.713, 0.5084, 0.5085), (-5.713, -0.5056, 0.5085), (-4.321, 0.3536, 0.07324), (-3.224, 0.3536, 0.06878), (-4.321, -0.3536, 0.07324), (-3.224, -0.3536, 0.06878), (-0.7071, -0.7071, -0.6677), (-0.7071, 0.7071, -0.6677), (-1.069, -0.3536, -0.6677), (-1.069, 0.3536, -0.6677), (-5.141, 0.3536, 0.07658), (-5.141, -0.3536, 0.07658), (-4.334, 0.3536, -0.5574), (-4.334, -0.3536, -0.5574), (-4.333, 0.3536, -1.016), (-4.333, -0.3536, -1.016), (-3.224, -0.1179, 0.5085), (-3.224, 0.1179, 0.5085), (-1.069, -0.1179, 0.5085), (-1.069, 0.1179, 0.5085), (-3.224, -0.1179, 0.06878), (-3.224, 0.1179, 0.06878), (-4.321, -0.1179, 0.07324), (-4.321, 0.1179, 0.07324), (-4.334, -0.1179, -0.5574), (-4.334, 0.1179, -0.5574), (-1.864, -0.1179, -2.497), (-1.864, 0.1179, -2.497), (-1.069, 0.1179, -2.497), (-1.069, -0.1179, -2.497), (-1.069, -0.1179, -1.607), (-1.069, 0.1179, -1.607), (-1.069, -0.1179, -0.6677), (-1.069, 0.1179, -0.6677), (-1.069, -0.1179, 0.06878), (-1.069, 0.1179, 0.06878), (-2.225, -0.3536, -2.215), (-2.224, -0.3536, -2.674), (-2.225, 0.3536, -2.215), (-2.224, 0.3536, -2.674), (-2.225, -0.1179, -2.215), (-2.225, 0.1179, -2.215), (-1.708, 0.1179, -2.497), (-1.708, -0.1179, -2.497), (-1.708, -0.1179, -1.607), (-1.708, 0.1179, -1.607), (-1.069, -0.3536, -2.216), (-1.069, 0.3536, -2.216), (-1.069, -0.1179, -2.216), (-1.069, 0.1179, -2.216), (-1.708, -0.1179, -2.216), (-1.708, 0.1179, -2.216), (-1.707, 0.3536, -2.497), (-1.707, -0.3536, -2.497), (-1.707, 0.3536, -2.957), (-1.707, -0.3536, -2.957), (-1.869, -0.1179, -2.216), (-1.869, 0.1179, -2.216), (-1.543, -0.1179, -0.6677), (-1.708, -0.1179, -0.8325), (-1.708, 0.1179, -0.8325), (-1.543, 0.1179, -0.6677), (-5.141, -0.3536, -0.3805), (-5.141, 0.3536, -0.3805), (-1.069, 0.2353, 1.0), (-1.069, -0.2353, 1.0), (-1.069, -0.2353, -3.549), (-1.069, 0.2353, -3.549), (-1.069, -0.2353, -2.957), (-1.069, 0.2353, -2.957), (-4.315, 0.2353, 1.0), (-4.315, -0.2353, 1.0), (-1.864, -0.2353, -2.957), (-1.864, 0.2353, -2.957), (-5.141, 0.2353, 0.995), (-5.141, -0.2353, 0.995), (-5.713, 0.3902, 0.5085), (-5.713, -0.3873, 0.5085), (-3.218, 0.2353, 1.0), (-3.218, -0.2353, 1.0), (-5.713, -0.3873, 0.06878), (-5.713, 0.3902, 0.06878), (-4.333, -0.2353, -1.016), (-4.333, 0.2353, -1.016), (-2.224, -0.2353, -2.674), (-2.224, 0.2353, -2.674), (-1.707, -0.2353, -2.957), (-1.707, 0.2353, -2.957), (-5.141, -0.2353, -0.3805), (-5.141, 0.2353, -0.3805), (-1.069, -0.05928, -2.957), (-1.069, 0.05928, -2.957), (-1.069, 0.05928, 1.0), (-1.069, -0.05928, 1.0), (-1.069, -0.05928, -3.549), (-1.069, 0.05928, -3.549), (-4.315, 0.05928, 1.0), (-4.315, -0.05928, 1.0), (-1.864, -0.05928, -2.957), (-1.864, 0.05928, -2.957), (-5.141, 0.05928, 0.995), (-5.141, -0.05928, 0.995), (-3.218, 0.05928, 1.0), (-3.218, -0.05928, 1.0), (-4.333, -0.05928, -1.016), (-4.333, 0.05928, -1.016), (-2.224, -0.05928, -2.674), (-2.224, 0.05928, -2.674), (-1.707, -0.05928, -2.957), (-1.707, 0.05928, -2.957), (-5.141, -0.05928, -0.3805), (-5.141, 0.05928, -0.3805), (-5.141, 0.3536, 0.1127), (-5.141, 0.3536, 0.4822), (-5.713, -0.5056, 0.4756), (-5.713, -0.5056, 0.09939), (-3.224, -0.3536, 0.4756), (-3.224, -0.3536, 0.09939), (-3.224, 0.3536, 0.4756), (-3.224, 0.3536, 0.09939), (-5.713, 0.5084, 0.4756), (-5.713, 0.5084, 0.09939), (-5.141, -0.3536, 0.1127), (-5.141, -0.3536, 0.4822), (-4.321, -0.3536, 0.4794), (-4.321, -0.3536, 0.107), (-4.321, 0.3536, 0.4794), (-4.321, 0.3536, 0.107), (-3.224, -0.1179, 0.09939), (-3.224, -0.1179, 0.4756), (-3.224, 0.1179, 0.09939), (-3.224, 0.1179, 0.4756), (-5.141, 0.2353, 0.09778), (-5.141, 0.2353, 0.4769), (-5.141, -0.2353, 0.4769), (-5.141, -0.2353, 0.09778), (-5.713, -0.3873, 0.4756), (-5.713, -0.3873, 0.09939), (-5.713, 0.3902, 0.4756), (-5.713, 0.3902, 0.09939), (-5.141, 0.05928, 0.09778), (-5.141, 0.05928, 0.4769), (-5.141, -0.05928, 0.4769), (-5.141, -0.05928, 0.09778), (-5.634, 0.05928, 0.09778), (-5.634, 0.05928, 0.4769), (-5.634, -0.05928, 0.4769), (-5.634, -0.05928, 0.09778)], [], [(52, 1, 3, 53), (3, 5, 26, 27), (23, 22, 30, 31), (54, 7, 9, 55), (55, 9, 11, 56), (3, 1, 13, 69, 157, 185, 186, 158, 62, 11, 9, 7, 5), (74, 69, 13, 57), (57, 13, 1, 52), (0, 2, 4, 6, 8, 10, 61, 159, 187, 188, 160, 68, 12), (12, 20, 14, 0), (68, 70, 20, 12), (145, 147, 80, 81), (8, 18, 19, 10), (6, 17, 18, 8), (4, 16, 17, 6), (2, 15, 16, 4), (0, 14, 15, 2), (140, 71, 25, 50), (21, 23, 33, 32), (46, 22, 23, 47), (45, 21, 22, 46), (45, 47, 23, 21), (58, 27, 26, 59), (59, 26, 28, 60), (22, 21, 29, 30), (33, 23, 31, 38), (5, 7, 28, 26), (53, 3, 27, 58), (21, 32, 36, 29), (54, 33, 38, 60), (38, 31, 44, 43), (30, 29, 40, 42), (51, 48, 47, 45), (102, 72, 35, 100), (50, 49, 48, 51), (100, 99, 24, 25), (42, 41, 43, 44), (40, 39, 41, 42), (37, 38, 43, 41), (29, 36, 39, 40), (31, 30, 42, 44), (36, 37, 41, 39), (14, 51, 45, 15), (15, 45, 46, 16), (16, 46, 47, 17), (17, 47, 48, 18), (18, 48, 49, 19), (70, 73, 50, 20), (20, 50, 51, 14), (7, 54, 60, 28), (32, 53, 58, 36), (37, 59, 60, 38), (36, 58, 59, 37), (57, 56, 34, 35), (72, 74, 57, 35), (52, 55, 56, 57), (53, 54, 55, 52), (32, 33, 54, 53), (34, 56, 67, 65), (19, 49, 66, 63), (99, 34, 65, 101), (49, 24, 64, 139), (10, 19, 63, 61), (56, 11, 62, 67), (162, 70, 68, 160), (75, 84, 85, 76), (219, 77, 88, 211), (62, 87, 90, 67), (148, 146, 78, 79), (179, 148, 79, 165), (218, 215, 104, 97), (156, 182, 174, 89), (88, 77, 82, 91), (164, 168, 84, 75), (105, 107, 156, 103), (108, 106, 104, 155), (175, 108, 155, 181), (74, 88, 91, 69), (77, 92, 83, 82), (232, 214, 89, 174), (172, 164, 75, 87), (85, 84, 94), (224, 211, 88, 110), (158, 172, 87, 62), (226, 167, 169, 231), (210, 218, 97, 98), (206, 213, 93, 92), (208, 86, 104, 215), (24, 99, 101, 64), (35, 34, 99, 100), (71, 102, 100, 25), (109, 111, 67, 90), (206, 92, 77, 219), (87, 75, 76, 90), (177, 130, 108, 175), (130, 129, 106, 108), (131, 132, 107, 105), (104, 106, 97), (103, 95, 105), (114, 116, 95, 96), (116, 118, 105, 95), (134, 120, 81, 131), (142, 124, 71, 140), (124, 126, 102, 71), (126, 128, 72, 102), (128, 112, 74, 72), (65, 67, 111, 127), (127, 111, 112, 128), (101, 65, 127, 125), (125, 127, 128, 126), (64, 101, 125, 123), (139, 64, 123, 141), (142, 121, 135, 144), (117, 133, 134, 118), (129, 78, 119, 133), (143, 144, 150, 149), (97, 106, 117, 115), (115, 117, 118, 116), (98, 97, 115, 113), (113, 115, 116, 114), (88, 74, 112, 110), (110, 112, 111, 109), (209, 222, 109, 90), (222, 224, 110, 109), (106, 129, 133, 117), (118, 134, 131, 105), (81, 80, 132, 131), (79, 78, 129, 130), (165, 79, 130, 177), (123, 125, 151, 152, 137), (143, 137, 138, 144), (126, 124, 138, 153, 154), (141, 123, 137, 143), (119, 78, 146, 136), (125, 126, 154, 151), (122, 141, 143, 136), (124, 142, 144, 138), (66, 139, 141, 122), (121, 142, 140, 73), (49, 139, 66), (25, 24, 49, 50), (73, 140, 50), (161, 63, 148, 179), (63, 66, 146, 148), (73, 70, 147, 145), (136, 146, 66, 122), (73, 145, 135, 121), (145, 81, 120, 135), (143, 149, 119, 136), (144, 135, 120, 150), (150, 134, 133, 149), (133, 119, 149), (134, 150, 120), (151, 154, 153, 152), (137, 152, 153, 138), (227, 229, 170, 168), (155, 104, 86), (103, 156, 89), (83, 93, 169, 167), (83, 92, 93), (181, 155, 86, 173), (168, 170, 94, 84), (70, 162, 180, 147), (183, 161, 179, 201), (80, 166, 178, 132), (191, 165, 177, 199), (132, 178, 176, 107), (199, 177, 175, 197), (69, 91, 171, 157), (186, 196, 172, 158), (91, 82, 163, 171), (196, 190, 164, 172), (208, 230, 173, 86), (225, 182, 204, 233), (107, 176, 182, 156), (197, 175, 181, 203), (82, 83, 167, 163), (190, 194, 168, 164), (147, 180, 166, 80), (201, 179, 165, 191), (63, 161, 159, 61), (184, 162, 160, 188), (161, 183, 187, 159), (183, 184, 188, 187), (180, 202, 192, 166), (202, 201, 191, 192), (163, 167, 193, 189), (189, 193, 194, 190), (176, 198, 204, 182), (198, 197, 203, 204), (171, 163, 189, 195), (195, 189, 190, 196), (157, 171, 195, 185), (185, 195, 196, 186), (178, 200, 198, 176), (200, 199, 197, 198), (166, 192, 200, 178), (192, 191, 199, 200), (162, 184, 202, 180), (184, 183, 201, 202), (236, 203, 181, 228), (233, 204, 203, 236), (193, 234, 235, 194), (233, 236, 240, 237), (194, 235, 227, 168), (235, 236, 228, 227), (167, 226, 234, 193), (226, 225, 233, 234), (94, 170, 229, 207), (207, 229, 230, 208), (181, 173, 230, 228), (228, 230, 229, 227), (113, 114, 223, 221), (221, 223, 224, 222), (98, 113, 221, 210), (210, 221, 222, 209), (103, 205, 220, 95), (205, 206, 219, 220), (94, 207, 216, 85), (207, 208, 215, 216), (103, 89, 214, 205), (205, 214, 213, 206), (90, 76, 217, 209), (209, 217, 218, 210), (182, 225, 232, 174), (225, 226, 231, 232), (114, 96, 212, 223), (223, 212, 211, 224), (169, 93, 213, 231), (231, 213, 214, 232), (76, 85, 216, 217), (217, 216, 215, 218), (95, 220, 212, 96), (220, 219, 211, 212), (238, 237, 240, 239), (236, 235, 239, 240), (234, 233, 237, 238), (235, 234, 238, 239)])
me_cylinder_002.use_remesh_preserve_volume = False
me_cylinder_002.use_remesh_preserve_attributes = False
me_cylinder_002.use_mirror_vertex_groups = False
me_cylinder_002.update()
me_cylinder_001 = bpy.data.meshes.new('Cylinder.001')
me_cylinder_001.from_pydata([(-2.282e-06, 1.0, -31.23), (0.0, 1.0, 1.0), (0.7071, 0.7071, -31.23), (0.7071, 0.7071, 1.0), (1.0, -4.371e-08, -31.23), (1.0, -4.371e-08, 1.0), (0.7071, -0.7071, -31.23), (0.7071, -0.7071, 1.0), (-2.37e-06, -1.0, -31.23), (-8.742e-08, -1.0, 1.0), (-0.7071, -0.7071, -31.23), (-0.7071, -0.7071, 1.0), (-1.0, 1.192e-08, -31.23), (-1.0, 1.192e-08, 1.0), (-0.7071, 0.7071, -31.23), (-0.7071, 0.7071, 1.0)], [], [(0, 1, 3, 2), (2, 3, 5, 4), (4, 5, 7, 6), (6, 7, 9, 8), (8, 9, 11, 10), (10, 11, 13, 12), (3, 1, 15, 13, 11, 9, 7, 5), (12, 13, 15, 14), (14, 15, 1, 0), (0, 2, 4, 6, 8, 10, 12, 14)])
me_cylinder_001.use_remesh_preserve_volume = False
me_cylinder_001.use_remesh_preserve_attributes = False
me_cylinder_001.use_mirror_vertex_groups = False
me_cylinder_001.update()
me_cylinder = bpy.data.meshes.new('Cylinder')
me_cylinder.from_pydata([(-0.2974, 0.234, -2.245e-08), (-0.1383, 0.2231, 2.703e-08), (-0.2974, 0.1655, -0.1655), (-0.1383, 0.1578, -0.1578), (-0.2974, -1.198e-08, -0.234), (-0.1383, -9.829e-09, -0.2231), (-0.2974, -0.1655, -0.1655), (-0.1383, -0.1578, -0.1578), (-0.2974, -0.234, -5.414e-10), (-0.1383, -0.2231, 4.724e-08), (-0.2974, -0.1655, 0.1655), (-0.1383, -0.1578, 0.1578), (-0.2974, 3.546e-09, 0.234), (-0.1383, 3.793e-09, 0.2231), (-0.2974, 0.1655, 0.1655), (-0.1383, 0.1578, 0.1578), (-0.1383, 0.1794, -0.1794), (-0.1383, 0.2537, 2.654e-08), (-0.1383, -1.082e-08, -0.2537), (-0.1383, -0.1794, -0.1794), (-0.1383, -0.2537, 4.872e-08), (-0.1383, -0.1794, 0.1794), (-0.1383, 3.299e-09, 0.2537), (-0.1383, 0.1794, 0.1794), (-0.07866, 0.1578, -0.1578), (-0.07866, 0.2231, 2.703e-08), (-0.07866, -9.829e-09, -0.2231), (-0.07866, -0.1578, -0.1578), (-0.07866, -0.2231, 4.724e-08), (-0.07866, -0.1578, 0.1578), (-0.07866, 3.793e-09, 0.2231), (-0.07866, 0.1578, 0.1578), (1.596, 0.1569, -0.1569), (1.596, 0.2219, 2.359e-08), (1.596, -1.068e-08, -0.2219), (1.596, -0.1569, -0.1569), (1.596, -0.2219, 4.482e-08), (1.596, -0.1569, 0.1569), (1.596, 3.432e-09, 0.2219), (1.596, 0.1569, 0.1569), (1.626, 0.1569, -0.1569), (1.626, 0.2219, 2.359e-08), (1.626, -1.068e-08, -0.2219), (1.626, -0.1569, -0.1569), (1.626, -0.2219, 4.482e-08), (1.626, -0.1569, 0.1569), (1.626, 3.432e-09, 0.2219), (1.626, 0.1569, 0.1569), (1.626, 0.1691, -0.1691), (1.626, 0.2392, 2.224e-08), (1.626, -1.165e-08, -0.2392), (1.626, -0.1691, -0.1691), (1.626, -0.2392, 4.512e-08), (1.626, -0.1691, 0.1691), (1.626, 3.553e-09, 0.2392), (1.626, 0.1691, 0.1691), (1.684, 0.1691, -0.1691), (1.684, 0.2392, 2.224e-08), (1.684, -1.165e-08, -0.2392), (1.684, -0.1691, -0.1691), (1.684, -0.2392, 4.512e-08), (1.684, -0.1691, 0.1691), (1.684, 3.553e-09, 0.2392), (1.684, 0.1691, 0.1691), (1.707, 0.1387, -0.1387), (1.707, 0.1961, 2.561e-08), (1.707, -8.423e-09, -0.1961), (1.707, -0.1387, -0.1387), (1.707, -0.1961, 4.438e-08), (1.707, -0.1387, 0.1387), (1.707, 4.046e-09, 0.1961), (1.707, 0.1387, 0.1387), (-0.3237, 0.234, -2.245e-08), (-0.3237, 0.1655, -0.1655), (-0.3237, -1.198e-08, -0.234), (-0.3237, -0.1655, -0.1655), (-0.3237, -0.234, -5.414e-10), (-0.3237, -0.1655, 0.1655), (-0.3237, 3.546e-09, 0.234), (-0.3237, 0.1655, 0.1655), (-0.2974, 0.2631, -2.245e-08), (-0.2667, 0.289, -1.299e-08), (-0.2667, 0.2043, -0.2043), (-0.2974, 0.186, -0.186), (-0.2667, -1.258e-08, -0.289), (-0.2974, -1.245e-08, -0.2631), (-0.2667, -0.2043, -0.2043), (-0.2974, -0.186, -0.186), (-0.2667, -0.289, 1.227e-08), (-0.2974, -0.2631, 1.334e-09), (-0.2667, -0.2043, 0.2043), (-0.2974, -0.186, 0.186), (-0.2667, 3.498e-09, 0.289), (-0.2974, 3.546e-09, 0.2631), (-0.2667, 0.2043, 0.2043), (-0.2974, 0.186, 0.186), (-0.04128, 0.2102, -0.2102), (-0.07866, 0.182, -0.182), (-0.07866, 0.2574, 2.346e-08), (-0.04128, 0.2972, 1.931e-08), (-0.04128, -1.434e-08, -0.2972), (-0.07866, -1.191e-08, -0.2574), (-0.04128, -0.2102, -0.2102), (-0.07866, -0.182, -0.182), (-0.04128, -0.2972, 4.623e-08), (-0.07866, -0.2574, 4.677e-08), (-0.04128, -0.2102, 0.2102), (-0.07866, -0.182, 0.182), (-0.04128, 3.803e-09, 0.2972), (-0.07866, 3.803e-09, 0.2574), (-0.04128, 0.2102, 0.2102), (-0.07866, 0.182, 0.182), (1.596, 0.1721, -0.1721), (1.572, 0.1903, -0.1903), (1.572, 0.2692, 2.241e-08), (1.596, 0.2434, 2.307e-08), (1.596, -1.181e-08, -0.2434), (1.572, -1.317e-08, -0.2692), (1.596, -0.1721, -0.1721), (1.572, -0.1903, -0.1903), (1.596, -0.2434, 4.573e-08), (1.572, -0.2692, 4.679e-08), (1.596, -0.1721, 0.1721), (1.572, -0.1903, 0.1903), (1.596, 3.353e-09, 0.2434), (1.572, 3.269e-09, 0.2692), (1.596, 0.1721, 0.1721), (1.572, 0.1903, 0.1903), (0.09297, -1.425e-08, -0.2949), (0.09297, 0.2085, -0.2085), (0.09297, 0.2949, 1.957e-08), (0.09297, 0.2085, 0.2085), (0.09297, -0.2085, -0.2085), (0.09297, -0.2949, 4.627e-08), (0.09297, -0.2085, 0.2085), (0.09297, 3.759e-09, 0.2949), (1.475, 0.1915, -0.1915), (1.475, 0.2709, 2.222e-08), (1.475, 0.1915, 0.1915), (1.475, -1.324e-08, -0.2709), (1.475, -0.1915, -0.1915), (1.475, -0.2709, 4.675e-08), (1.475, -0.1915, 0.1915), (1.475, 3.301e-09, 0.2709), (1.42, 0.1922, 0.1922), (1.42, 3.319e-09, 0.2718), (1.42, -0.1922, 0.1922), (1.42, -0.2718, 4.673e-08), (1.42, 0.2718, 2.211e-08), (1.42, 0.1922, -0.1922), (1.42, -0.1922, -0.1922), (1.42, -1.328e-08, -0.2718), (0.1478, 0.2078, 0.2078), (0.1478, 3.741e-09, 0.2939), (0.1478, -0.2078, 0.2078), (0.1478, -0.2939, 4.629e-08), (0.1478, 0.2939, 1.967e-08), (0.1478, 0.2078, -0.2078), (0.1478, -0.2078, -0.2078), (0.1478, -1.421e-08, -0.2939), (0.2026, -1.417e-08, -0.293), (0.2597, -1.412e-08, -0.292), (0.2026, -0.2072, -0.2072), (0.2597, -0.2065, -0.2065), (0.3979, -1.402e-08, -0.2896), (0.3407, -1.407e-08, -0.2906), (0.3979, -0.2048, -0.2048), (0.3407, -0.2055, -0.2055), (0.5361, -1.392e-08, -0.2872), (0.4789, -1.396e-08, -0.2882), (0.5361, -0.2031, -0.2031), (0.4789, -0.2038, -0.2038), (0.6742, -1.382e-08, -0.2848), (0.6171, -1.386e-08, -0.2858), (0.6742, -0.2014, -0.2014), (0.6171, -0.2021, -0.2021), (0.8124, -1.372e-08, -0.2824), (0.7552, -1.376e-08, -0.2834), (0.8124, -0.1997, -0.1997), (0.7552, -0.2004, -0.2004), (0.9506, -1.362e-08, -0.28), (0.8934, -1.366e-08, -0.281), (0.9506, -0.198, -0.198), (0.8934, -0.1987, -0.1987), (1.089, -1.352e-08, -0.2776), (1.032, -1.356e-08, -0.2786), (1.089, -0.1963, -0.1963), (1.032, -0.197, -0.197), (1.227, -1.342e-08, -0.2752), (1.17, -1.346e-08, -0.2762), (1.227, -0.1946, -0.1946), (1.17, -0.1953, -0.1953), (1.365, -1.332e-08, -0.2728), (1.308, -1.336e-08, -0.2738), (1.365, -0.1929, -0.1929), (1.308, -0.1936, -0.1936), (0.2026, 0.2072, -0.2072), (0.2597, 0.2065, -0.2065), (0.3979, 0.2048, -0.2048), (0.3407, 0.2055, -0.2055), (0.5361, 0.2031, -0.2031), (0.4789, 0.2038, -0.2038), (0.6742, 0.2014, -0.2014), (0.6171, 0.2021, -0.2021), (0.8124, 0.1997, -0.1997), (0.7552, 0.2004, -0.2004), (0.9506, 0.198, -0.198), (0.8934, 0.1987, -0.1987), (1.089, 0.1963, -0.1963), (1.032, 0.197, -0.197), (1.227, 0.1946, -0.1946), (1.17, 0.1953, -0.1953), (1.365, 0.1929, -0.1929), (1.308, 0.1936, -0.1936), (0.2026, 0.293, 1.978e-08), (0.2597, 0.292, 1.989e-08), (0.3979, 0.2896, 2.015e-08), (0.3407, 0.2906, 2.004e-08), (0.5361, 0.2872, 2.042e-08), (0.4789, 0.2882, 2.031e-08), (0.6742, 0.2848, 2.068e-08), (0.6171, 0.2858, 2.057e-08), (0.8124, 0.2824, 2.095e-08), (0.7552, 0.2834, 2.084e-08), (0.9506, 0.28, 2.121e-08), (0.8934, 0.281, 2.11e-08), (1.089, 0.2776, 2.148e-08), (1.032, 0.2786, 2.137e-08), (1.227, 0.2752, 2.174e-08), (1.17, 0.2762, 2.163e-08), (1.365, 0.2728, 2.201e-08), (1.308, 0.2738, 2.19e-08), (0.2026, -0.293, 4.631e-08), (0.2597, -0.292, 4.633e-08), (0.3979, -0.2896, 4.638e-08), (0.3407, -0.2906, 4.636e-08), (0.5361, -0.2872, 4.643e-08), (0.4789, -0.2882, 4.641e-08), (0.6742, -0.2848, 4.648e-08), (0.6171, -0.2858, 4.646e-08), (0.8124, -0.2824, 4.652e-08), (0.7552, -0.2834, 4.65e-08), (0.9506, -0.28, 4.657e-08), (0.8934, -0.281, 4.655e-08), (1.089, -0.2776, 4.662e-08), (1.032, -0.2786, 4.66e-08), (1.227, -0.2752, 4.667e-08), (1.17, -0.2762, 4.665e-08), (1.365, -0.2728, 4.671e-08), (1.308, -0.2738, 4.669e-08), (0.2026, -0.2072, 0.2072), (0.2597, -0.2065, 0.2065), (0.3979, -0.2048, 0.2048), (0.3407, -0.2055, 0.2055), (0.5361, -0.2031, 0.2031), (0.4789, -0.2038, 0.2038), (0.6742, -0.2014, 0.2014), (0.6171, -0.2021, 0.2021), (0.8124, -0.1997, 0.1997), (0.7552, -0.2004, 0.2004), (0.9506, -0.198, 0.198), (0.8934, -0.1987, 0.1987), (1.089, -0.1963, 0.1963), (1.032, -0.197, 0.197), (1.227, -0.1946, 0.1946), (1.17, -0.1953, 0.1953), (1.365, -0.1929, 0.1929), (1.308, -0.1936, 0.1936), (0.2026, 3.722e-09, 0.293), (0.2597, 3.704e-09, 0.292), (0.3979, 3.658e-09, 0.2896), (0.3407, 3.677e-09, 0.2906), (0.5361, 3.612e-09, 0.2872), (0.4789, 3.631e-09, 0.2882), (0.6742, 3.566e-09, 0.2848), (0.6171, 3.585e-09, 0.2858), (0.8124, 3.521e-09, 0.2824), (0.7552, 3.539e-09, 0.2834), (0.9506, 3.475e-09, 0.28), (0.8934, 3.494e-09, 0.281), (1.089, 3.429e-09, 0.2776), (1.032, 3.448e-09, 0.2786), (1.227, 3.383e-09, 0.2752), (1.17, 3.402e-09, 0.2762), (1.365, 3.338e-09, 0.2728), (1.308, 3.356e-09, 0.2738), (0.2026, 0.2072, 0.2072), (0.2597, 0.2065, 0.2065), (0.3979, 0.2048, 0.2048), (0.3407, 0.2055, 0.2055), (0.5361, 0.2031, 0.2031), (0.4789, 0.2038, 0.2038), (0.6742, 0.2014, 0.2014), (0.6171, 0.2021, 0.2021), (0.8124, 0.1997, 0.1997), (0.7552, 0.2004, 0.2004), (0.9506, 0.198, 0.198), (0.8934, 0.1987, 0.1987), (1.089, 0.1963, 0.1963), (1.032, 0.197, 0.197), (1.227, 0.1946, 0.1946), (1.17, 0.1953, 0.1953), (1.365, 0.1929, 0.1929), (1.308, 0.1936, 0.1936), (1.42, -0.2828, 4.731e-08), (1.42, -0.1999, 0.1999), (0.09297, 0.2169, 0.2169), (0.09297, 0.3067, 1.905e-08), (0.09297, 3.787e-09, 0.3067), (0.09297, -0.2169, 0.2169), (0.09297, -0.3067, 4.683e-08), (0.09297, -0.2169, -0.2169), (0.09297, 0.2169, -0.2169), (0.09297, -1.494e-08, -0.3067), (1.475, 0.1992, -0.1992), (1.42, 0.1999, -0.1999), (0.1478, -0.2162, 0.2162), (0.1478, 3.768e-09, 0.3057), (0.1478, -1.49e-08, -0.3057), (1.475, 0.1992, 0.1992), (1.475, 0.2818, 2.181e-08), (1.475, 3.311e-09, 0.2818), (1.475, -0.1992, 0.1992), (1.475, -0.2818, 4.733e-08), (1.475, -0.1992, -0.1992), (1.475, -1.389e-08, -0.2818), (0.2597, -1.481e-08, -0.3037), (0.2026, -1.486e-08, -0.3048), (0.2597, -0.2148, -0.2148), (0.2026, -0.2155, -0.2155), (0.2597, -0.3037, 4.689e-08), (0.2026, -0.3048, 4.687e-08), (0.2597, -0.2148, 0.2148), (0.2026, -0.2155, 0.2155), (1.42, -1.393e-08, -0.2828), (1.42, -0.1999, -0.1999), (1.42, 0.2828, 2.17e-08), (0.2597, 3.73e-09, 0.3037), (0.2026, 3.75e-09, 0.3048), (1.42, 3.33e-09, 0.2828), (0.2026, 0.2155, -0.2155), (0.2597, 0.2148, -0.2148), (1.42, 0.1999, 0.1999), (0.2026, 0.3048, 1.927e-08), (0.2597, 0.3037, 1.938e-08), (0.1478, 0.2162, -0.2162), (0.1478, -0.2162, -0.2162), (0.1478, 0.3057, 1.916e-08), (0.1478, 0.2162, 0.2162), (0.1478, -0.3057, 4.685e-08), (0.2026, 0.2155, 0.2155), (0.2597, 0.2148, 0.2148), (0.3979, -1.471e-08, -0.3012), (0.3407, -1.475e-08, -0.3023), (0.3979, -0.213, -0.213), (0.3407, -0.2137, -0.2137), (0.5361, -1.461e-08, -0.2987), (0.4789, -1.465e-08, -0.2998), (0.5361, -0.2112, -0.2112), (0.4789, -0.212, -0.212), (0.6742, -1.45e-08, -0.2962), (0.6171, -1.454e-08, -0.2973), (0.6742, -0.2095, -0.2095), (0.6171, -0.2102, -0.2102), (0.8124, -1.44e-08, -0.2937), (0.7552, -1.444e-08, -0.2948), (0.8124, -0.2077, -0.2077), (0.7552, -0.2084, -0.2084), (0.9506, -1.429e-08, -0.2912), (0.8934, -1.433e-08, -0.2923), (0.9506, -0.2059, -0.2059), (0.8934, -0.2067, -0.2067), (1.089, -1.419e-08, -0.2887), (1.032, -1.423e-08, -0.2898), (1.089, -0.2042, -0.2042), (1.032, -0.2049, -0.2049), (1.227, -1.408e-08, -0.2862), (1.17, -1.412e-08, -0.2873), (1.227, -0.2024, -0.2024), (1.17, -0.2031, -0.2031), (1.365, -1.398e-08, -0.2837), (1.308, -1.402e-08, -0.2848), (1.365, -0.2006, -0.2006), (1.308, -0.2014, -0.2014), (0.3979, 0.213, -0.213), (0.3407, 0.2137, -0.2137), (0.5361, 0.2112, -0.2112), (0.4789, 0.212, -0.212), (0.6742, 0.2095, -0.2095), (0.6171, 0.2102, -0.2102), (0.8124, 0.2077, -0.2077), (0.7552, 0.2084, -0.2084), (0.9506, 0.2059, -0.2059), (0.8934, 0.2067, -0.2067), (1.089, 0.2042, -0.2042), (1.032, 0.2049, -0.2049), (1.227, 0.2024, -0.2024), (1.17, 0.2031, -0.2031), (1.365, 0.2006, -0.2006), (1.308, 0.2014, -0.2014), (0.3979, 0.3012, 1.966e-08), (0.3407, 0.3023, 1.955e-08), (0.5361, 0.2987, 1.994e-08), (0.4789, 0.2998, 1.982e-08), (0.6742, 0.2962, 2.021e-08), (0.6171, 0.2973, 2.01e-08), (0.8124, 0.2937, 2.049e-08), (0.7552, 0.2948, 2.037e-08), (0.9506, 0.2912, 2.076e-08), (0.8934, 0.2923, 2.065e-08), (1.089, 0.2887, 2.104e-08), (1.032, 0.2898, 2.092e-08), (1.227, 0.2862, 2.132e-08), (1.17, 0.2873, 2.12e-08), (1.365, 0.2837, 2.159e-08), (1.308, 0.2848, 2.148e-08), (0.3979, -0.3012, 4.694e-08), (0.3407, -0.3023, 4.692e-08), (0.5361, -0.2987, 4.699e-08), (0.4789, -0.2998, 4.697e-08), (0.6742, -0.2962, 4.704e-08), (0.6171, -0.2973, 4.702e-08), (0.8124, -0.2937, 4.709e-08), (0.7552, -0.2948, 4.707e-08), (0.9506, -0.2912, 4.714e-08), (0.8934, -0.2923, 4.712e-08), (1.089, -0.2887, 4.719e-08), (1.032, -0.2898, 4.717e-08), (1.227, -0.2862, 4.724e-08), (1.17, -0.2873, 4.722e-08), (1.365, -0.2837, 4.729e-08), (1.308, -0.2848, 4.727e-08), (0.3979, -0.213, 0.213), (0.3407, -0.2137, 0.2137), (0.5361, -0.2112, 0.2112), (0.4789, -0.212, 0.212), (0.6742, -0.2095, 0.2095), (0.6171, -0.2102, 0.2102), (0.8124, -0.2077, 0.2077), (0.7552, -0.2084, 0.2084), (0.9506, -0.2059, 0.2059), (0.8934, -0.2067, 0.2067), (1.089, -0.2042, 0.2042), (1.032, -0.2049, 0.2049), (1.227, -0.2024, 0.2024), (1.17, -0.2031, 0.2031), (1.365, -0.2006, 0.2006), (1.308, -0.2014, 0.2014), (0.3979, 3.682e-09, 0.3012), (0.3407, 3.702e-09, 0.3023), (0.5361, 3.635e-09, 0.2987), (0.4789, 3.654e-09, 0.2998), (0.6742, 3.587e-09, 0.2962), (0.6171, 3.607e-09, 0.2973), (0.8124, 3.54e-09, 0.2937), (0.7552, 3.559e-09, 0.2948), (0.9506, 3.492e-09, 0.2912), (0.8934, 3.512e-09, 0.2923), (1.089, 3.444e-09, 0.2887), (1.032, 3.464e-09, 0.2898), (1.227, 3.397e-09, 0.2862), (1.17, 3.416e-09, 0.2873), (1.365, 3.349e-09, 0.2837), (1.308, 3.369e-09, 0.2848), (0.3979, 0.213, 0.213), (0.3407, 0.2137, 0.2137), (0.5361, 0.2112, 0.2112), (0.4789, 0.212, 0.212), (0.6742, 0.2095, 0.2095), (0.6171, 0.2102, 0.2102), (0.8124, 0.2077, 0.2077), (0.7552, 0.2084, 0.2084), (0.9506, 0.2059, 0.2059), (0.8934, 0.2067, 0.2067), (1.089, 0.2042, 0.2042), (1.032, 0.2049, 0.2049), (1.227, 0.2024, 0.2024), (1.17, 0.2031, 0.2031), (1.365, 0.2006, 0.2006), (1.308, 0.2014, 0.2014)], [], [(94, 23, 17, 81), (4, 2, 83, 85), (6, 4, 85, 87), (8, 6, 87, 89), (10, 8, 89, 91), (12, 10, 91, 93), (7, 5, 26, 27), (14, 12, 93, 95), (0, 14, 95, 80), (2, 4, 74, 73), (1, 3, 16, 17), (3, 5, 18, 16), (5, 7, 19, 18), (7, 9, 20, 19), (9, 11, 21, 20), (11, 13, 22, 21), (13, 15, 23, 22), (15, 1, 17, 23), (38, 39, 126, 124), (3, 1, 25, 24), (1, 15, 31, 25), (13, 11, 29, 30), (9, 7, 27, 28), (5, 3, 24, 26), (15, 13, 30, 31), (11, 9, 28, 29), (29, 28, 105, 107), (36, 37, 122, 120), (34, 35, 118, 116), (32, 34, 116, 112), (27, 26, 101, 103), (37, 38, 124, 122), (35, 36, 120, 118), (24, 25, 98, 97), (37, 36, 44, 45), (140, 139, 117, 119), (30, 29, 107, 109), (28, 27, 103, 105), (26, 24, 97, 101), (25, 31, 111, 98), (31, 30, 109, 111), (139, 136, 113, 117), (136, 137, 114, 113), (141, 140, 119, 121), (142, 141, 121, 123), (143, 142, 123, 125), (138, 143, 125, 127), (137, 138, 127, 114), (47, 46, 54, 55), (35, 34, 42, 43), (32, 33, 41, 40), (33, 39, 47, 41), (38, 37, 45, 46), (36, 35, 43, 44), (34, 32, 40, 42), (39, 38, 46, 47), (54, 53, 61, 62), (45, 44, 52, 53), (43, 42, 50, 51), (40, 41, 49, 48), (41, 47, 55, 49), (46, 45, 53, 54), (44, 43, 51, 52), (42, 40, 48, 50), (56, 57, 65, 64), (52, 51, 59, 60), (50, 48, 56, 58), (55, 54, 62, 63), (53, 52, 60, 61), (51, 50, 58, 59), (48, 49, 57, 56), (49, 55, 63, 57), (64, 65, 71, 70, 69, 68, 67, 66), (57, 63, 71, 65), (62, 61, 69, 70), (60, 59, 67, 68), (58, 56, 64, 66), (63, 62, 70, 71), (61, 60, 68, 69), (59, 58, 66, 67), (81, 17, 16, 82), (84, 18, 19, 86), (86, 19, 20, 88), (88, 20, 21, 90), (90, 21, 22, 92), (92, 22, 23, 94), (82, 16, 18, 84), (72, 73, 74, 75, 76, 77, 78, 79), (12, 14, 79, 78), (8, 10, 77, 76), (4, 6, 75, 74), (0, 2, 73, 72), (14, 0, 72, 79), (10, 12, 78, 77), (6, 8, 76, 75), (81, 82, 83, 80), (82, 84, 85, 83), (84, 86, 87, 85), (86, 88, 89, 87), (88, 90, 91, 89), (90, 92, 93, 91), (92, 94, 95, 93), (94, 81, 80, 95), (2, 0, 80, 83), (97, 98, 99, 96), (101, 97, 96, 100), (103, 101, 100, 102), (105, 103, 102, 104), (107, 105, 104, 106), (109, 107, 106, 108), (111, 109, 108, 110), (98, 111, 110, 99), (39, 33, 115, 126), (113, 114, 115, 112), (117, 113, 112, 116), (119, 117, 116, 118), (121, 119, 118, 120), (123, 121, 120, 122), (125, 123, 122, 124), (127, 125, 124, 126), (114, 127, 126, 115), (33, 32, 112, 115), (99, 110, 131, 130), (110, 108, 135, 131), (108, 106, 134, 135), (106, 104, 133, 134), (104, 102, 132, 133), (96, 99, 130, 129), (100, 96, 129, 128), (102, 100, 128, 132), (228, 210, 396, 412), (279, 261, 441, 457), (176, 178, 366, 364), (227, 299, 475, 411), (278, 296, 472, 456), (175, 173, 361, 363), (226, 208, 394, 410), (277, 259, 439, 455), (174, 238, 420, 362), (225, 297, 473, 409), (276, 294, 470, 454), (173, 203, 389, 361), (224, 206, 392, 408), (275, 257, 437, 453), (172, 174, 362, 360), (223, 295, 471, 407), (274, 292, 468, 452), (171, 169, 357, 359), (154, 153, 317, 316), (222, 204, 390, 406), (273, 255, 435, 451), (170, 236, 418, 358), (221, 293, 469, 405), (272, 290, 466, 450), (169, 201, 387, 357), (132, 128, 313, 311), (220, 202, 388, 404), (271, 253, 433, 449), (168, 170, 358, 356), (219, 291, 467, 403), (128, 129, 312, 313), (270, 288, 464, 448), (167, 165, 353, 355), (218, 200, 386, 402), (129, 130, 307, 312), (269, 287, 351, 337), (166, 234, 416, 354), (217, 289, 465, 401), (133, 132, 311, 310), (268, 250, 333, 338), (165, 199, 385, 353), (216, 198, 384, 400), (134, 133, 310, 309), (267, 249, 431, 447), (164, 166, 354, 352), (215, 197, 341, 344), (135, 134, 309, 308), (266, 284, 462, 446), (302, 284, 145, 144), (230, 302, 144, 148), (163, 233, 330, 328), (214, 286, 350, 343), (131, 135, 308, 306), (265, 247, 429, 445), (162, 160, 327, 329), (213, 231, 415, 399), (130, 131, 306, 307), (159, 157, 196, 160), (158, 159, 160, 162), (153, 152, 348, 317), (163, 161, 165, 167), (264, 282, 460, 444), (166, 164, 169, 171), (161, 163, 328, 326), (170, 168, 173, 175), (212, 192, 380, 398), (174, 172, 177, 179), (146, 147, 304, 305), (178, 176, 181, 183), (155, 154, 316, 349), (182, 180, 185, 187), (263, 245, 427, 443), (186, 184, 189, 191), (160, 196, 340, 327), (211, 229, 413, 397), (158, 155, 349, 346), (190, 188, 193, 195), (157, 156, 214, 196), (161, 197, 199, 165), (164, 198, 201, 169), (262, 280, 458, 442), (168, 200, 203, 173), (210, 188, 376, 396), (172, 202, 205, 177), (152, 156, 347, 348), (176, 204, 207, 181), (261, 243, 425, 441), (180, 206, 209, 185), (209, 227, 411, 395), (184, 208, 211, 189), (156, 157, 345, 347), (188, 210, 213, 193), (260, 278, 456, 440), (208, 184, 372, 394), (159, 158, 346, 318), (156, 152, 286, 214), (197, 215, 217, 199), (198, 216, 219, 201), (259, 241, 423, 439), (200, 218, 221, 203), (207, 225, 409, 393), (202, 220, 223, 205), (157, 159, 318, 345), (204, 222, 225, 207), (258, 276, 454, 438), (206, 224, 227, 209), (206, 180, 368, 392), (208, 226, 229, 211), (257, 239, 421, 437), (210, 228, 231, 213), (205, 223, 407, 391), (256, 274, 452, 436), (204, 176, 364, 390), (155, 158, 162, 232), (233, 163, 167, 235), (234, 166, 171, 237), (236, 170, 175, 239), (238, 174, 179, 241), (240, 178, 183, 243), (242, 182, 187, 245), (244, 186, 191, 247), (255, 237, 419, 435), (246, 190, 195, 249), (154, 155, 232, 250), (251, 233, 235, 253), (252, 234, 237, 255), (254, 236, 239, 257), (256, 238, 241, 259), (258, 240, 243, 261), (260, 242, 245, 263), (262, 244, 247, 265), (203, 221, 405, 389), (264, 246, 249, 267), (153, 154, 250, 268), (269, 251, 253, 271), (194, 192, 151, 150), (270, 252, 255, 273), (248, 194, 150, 147), (272, 254, 257, 275), (192, 212, 149, 151), (274, 256, 259, 277), (212, 230, 148, 149), (276, 258, 261, 279), (266, 248, 147, 146), (278, 260, 263, 281), (284, 266, 146, 145), (280, 262, 265, 283), (254, 272, 450, 434), (282, 264, 267, 285), (152, 153, 268, 286), (215, 287, 289, 217), (216, 288, 291, 219), (287, 269, 271, 289), (218, 290, 293, 221), (288, 270, 273, 291), (220, 292, 295, 223), (290, 272, 275, 293), (222, 294, 297, 225), (292, 274, 277, 295), (224, 296, 299, 227), (294, 276, 279, 297), (226, 298, 301, 229), (296, 278, 281, 299), (228, 300, 303, 231), (298, 280, 283, 301), (202, 172, 360, 388), (300, 282, 285, 303), (253, 235, 417, 433), (306, 308, 317, 348), (343, 350, 351, 344), (350, 338, 337, 351), (338, 333, 332, 337), (333, 331, 330, 332), (331, 329, 328, 330), (340, 343, 344, 341), (327, 340, 341, 326), (355, 353, 352, 354), (359, 357, 356, 358), (363, 361, 360, 362), (367, 365, 364, 366), (371, 369, 368, 370), (375, 373, 372, 374), (379, 377, 376, 378), (383, 381, 380, 382), (417, 355, 354, 416), (419, 359, 358, 418), (421, 363, 362, 420), (423, 367, 366, 422), (425, 371, 370, 424), (427, 375, 374, 426), (429, 379, 378, 428), (431, 383, 382, 430), (433, 417, 416, 432), (435, 419, 418, 434), (437, 421, 420, 436), (439, 423, 422, 438), (441, 425, 424, 440), (443, 427, 426, 442), (445, 429, 428, 444), (447, 431, 430, 446), (449, 433, 432, 448), (451, 435, 434, 450), (453, 437, 436, 452), (455, 439, 438, 454), (457, 441, 440, 456), (459, 443, 442, 458), (461, 445, 444, 460), (463, 447, 446, 462), (465, 449, 448, 464), (467, 451, 450, 466), (469, 453, 452, 468), (471, 455, 454, 470), (473, 457, 456, 472), (475, 459, 458, 474), (477, 461, 460, 476), (479, 463, 462, 478), (313, 312, 345, 318), (311, 313, 318, 346), (312, 307, 347, 345), (307, 306, 348, 347), (310, 311, 346, 349), (309, 310, 349, 316), (308, 309, 316, 317), (353, 385, 384, 352), (357, 387, 386, 356), (361, 389, 388, 360), (365, 391, 390, 364), (369, 393, 392, 368), (373, 395, 394, 372), (377, 397, 396, 376), (335, 334, 325, 324), (381, 399, 398, 380), (304, 335, 324, 323), (385, 401, 400, 384), (387, 403, 402, 386), (389, 405, 404, 388), (391, 407, 406, 390), (393, 409, 408, 392), (395, 411, 410, 394), (397, 413, 412, 396), (334, 315, 314, 325), (399, 415, 414, 398), (401, 465, 464, 400), (403, 467, 466, 402), (405, 469, 468, 404), (407, 471, 470, 406), (409, 473, 472, 408), (411, 475, 474, 410), (413, 477, 476, 412), (315, 336, 320, 314), (415, 479, 478, 414), (305, 304, 323, 322), (339, 305, 322, 321), (342, 339, 321, 319), (336, 342, 319, 320), (329, 327, 326, 328), (177, 205, 391, 365), (280, 298, 474, 458), (229, 301, 477, 413), (138, 137, 320, 319), (178, 240, 422, 366), (281, 263, 443, 459), (230, 212, 398, 414), (143, 138, 319, 321), (179, 177, 365, 367), (282, 300, 476, 460), (231, 303, 479, 415), (142, 143, 321, 322), (180, 182, 370, 368), (283, 265, 445, 461), (232, 162, 329, 331), (141, 142, 322, 323), (181, 207, 393, 369), (284, 302, 478, 462), (233, 251, 332, 330), (140, 141, 323, 324), (182, 242, 424, 370), (285, 267, 447, 463), (234, 252, 432, 416), (137, 136, 314, 320), (183, 181, 369, 371), (286, 268, 338, 350), (235, 167, 355, 417), (136, 139, 325, 314), (184, 186, 374, 372), (287, 215, 344, 351), (236, 254, 434, 418), (139, 140, 324, 325), (185, 209, 395, 373), (288, 216, 400, 464), (237, 171, 359, 419), (186, 244, 426, 374), (289, 271, 449, 465), (238, 256, 436, 420), (187, 185, 373, 375), (290, 218, 402, 466), (239, 175, 363, 421), (188, 190, 378, 376), (291, 273, 451, 467), (240, 258, 438, 422), (189, 211, 397, 377), (292, 220, 404, 468), (241, 179, 367, 423), (150, 151, 334, 335), (190, 246, 428, 378), (293, 275, 453, 469), (242, 260, 440, 424), (147, 150, 335, 304), (191, 189, 377, 379), (294, 222, 406, 470), (243, 183, 371, 425), (151, 149, 315, 334), (192, 194, 382, 380), (295, 277, 455, 471), (244, 262, 442, 426), (149, 148, 336, 315), (193, 213, 399, 381), (296, 224, 408, 472), (245, 187, 375, 427), (194, 248, 430, 382), (297, 279, 457, 473), (246, 264, 444, 428), (145, 146, 305, 339), (195, 193, 381, 383), (298, 226, 410, 474), (247, 191, 379, 429), (196, 214, 343, 340), (299, 281, 459, 475), (248, 266, 446, 430), (144, 145, 339, 342), (197, 161, 326, 341), (300, 228, 412, 476), (249, 195, 383, 431), (148, 144, 342, 336), (198, 164, 352, 384), (301, 283, 461, 477), (250, 232, 331, 333), (199, 217, 401, 385), (302, 230, 414, 478), (251, 269, 337, 332), (200, 168, 356, 386), (303, 285, 463, 479), (252, 270, 448, 432), (201, 219, 403, 387)])
me_cylinder.use_remesh_preserve_volume = False
me_cylinder.use_remesh_preserve_attributes = False
me_cylinder.use_mirror_vertex_groups = False
me_cylinder.update()
me_cube = bpy.data.meshes.new('Cube')
me_cube.from_pydata([(0.4027, -0.08296, 0.6611), (0.4705, -0.07571, 0.831), (0.3855, -0.08286, 0.7899), (-0.006126, -0.06577, 0.8252), (0.7373, -0.1323, 0.9827), (0.0468, -0.1188, 0.8926), (-0.1077, -0.1188, 0.09104), (-0.2243, -0.06506, 0.03479), (-0.2012, -0.06506, 0.1018), (0.1463, -0.1188, 0.06185), (0.2366, -0.06506, -0.0139), (0.249, -0.06506, 0.05005), (-0.09287, -0.1188, 0.1325), (-0.1856, -0.06506, 0.1456), (0.2218, -0.06506, 0.08813), (0.117, -0.1188, 0.1029), (0.1331, -0.1188, 0.6238), (0.04236, -0.06506, 0.6413), (0.2827, -0.1188, 0.5951), (0.02581, -0.06492, 0.7716), (0.1115, -0.1188, 0.7831), (0.02497, -0.009613, 0.7715), (0.727, -0.1323, 1.06), (0.3385, -0.1188, 0.9295), (0.3283, -0.1188, 1.006), (0.7483, -0.1188, 0.9001), (0.3496, -0.1188, 0.8469), (0.01701, -0.06486, 0.7864), (0.09364, -0.1188, 0.8132), (0.2868, -0.1188, 0.8065), (0.2579, -0.1188, 0.9193), (0.2128, -0.1188, 0.991), (0.2789, -0.1188, 0.8376), (0.7335, -0.1323, 1.011), (-0.02006, -0.1188, 0.9113), (-0.04044, -0.06577, 0.8321), (0.2368, -0.1188, 0.9449), (0.3348, -0.1188, 0.9577), (0.3537, -0.1188, 0.8154), (0.3507, -0.1188, 0.8386), (0.7494, -0.1188, 0.8919), (0.7525, -0.07931, 0.8687), (0.7525, -0.03446, 0.8687), (0.4451, -0.08286, 0.7979), (0.8502, -0.1323, 1.076), (0.8715, -0.1188, 0.9163), (0.8604, -0.1323, 0.9992), (0.8566, -0.1323, 1.027), (0.8673, -0.07896, 0.8251), (0.8814, -0.1188, 0.8415), (0.8718, -0.0837, 0.791), (0.8889, -0.08363, 0.7858), (0.4623, -0.08296, 0.6691), (0.3749, -0.1187, 0.6574), (0.4672, -0.08267, 0.6321), (0.8827, -0.08267, 0.718), (0.5142, -0.08267, 0.6384), (0.4672, -0.1188, 0.8542), (0.3779, -0.1188, 0.8423), (0.4379, -0.1188, 0.8503), (0.3731, -0.06506, 0.5374), (0.2698, -0.1188, 0.5568), (0.02463, -0.06506, 0.6027), (0.1155, -0.1188, 0.5856), (0.3858, -0.0651, 0.5753), (0.3825, -0.1187, 0.6), (0.4104, -0.08292, 0.6036), (0.4137, -0.04459, 0.5789), (0.4733, -0.04459, 0.5869), (0.47, -0.08292, 0.6116), (0.5203, -0.04459, 0.5931), (0.517, -0.08292, 0.6179), (0.8927, -0.04459, 0.6429), (0.8894, -0.08292, 0.6676), (0.9023, -0.08307, 0.6823), (-0.02643, -0.1188, 0.9591), (-0.2243, 0.0, 0.03479), (-0.2012, 0.0, 0.1018), (0.2366, 0.0, -0.0139), (0.249, 0.0, 0.05005), (-0.1856, 0.0, 0.1456), (0.2218, 0.0, 0.08813), (0.04236, 0.0, 0.6413), (0.3858, 0.0, 0.5753), (0.02497, 0.0, 0.7715), (0.4137, 0.0, 0.5789), (-0.006126, 0.0, 0.8252), (0.7525, 0.0, 0.8687), (-0.04044, 0.0, 0.8321), (0.4451, 0.0, 0.7979), (0.4705, 0.0, 0.831), (0.4733, 0.0, 0.5869), (0.8665, 0.0, 0.825), (0.8744, 0.0, 0.7913), (0.4623, 0.0, 0.6691), (0.5203, 0.0, 0.5931), (0.5143, 0.0, 0.6384), (0.8927, 0.0, 0.6429), (0.8825, 0.0, 0.718), (0.3731, 0.0, 0.5374), (0.02463, 0.0, 0.6027), (0.8565, -0.08267, 0.684), (0.8565, 0.0, 0.684), (0.8625, 0.0, 0.6388), (0.8625, -0.04459, 0.6388), (0.8592, -0.08292, 0.6635), (0.7474, 0.0, 0.6316), (0.6333, 0.0, 0.6164), (0.7501, -0.08292, 0.6111), (0.636, -0.08292, 0.5959), (0.6333, -0.08267, 0.6164), (0.7474, -0.08267, 0.6316), (0.6393, 0.0, 0.5712), (0.7534, 0.0, 0.5864), (0.6393, -0.04459, 0.5712), (0.7534, -0.04459, 0.5864), (-0.08804, -0.06577, 0.8257), (-0.08804, 0.0, 0.8257), (-0.09808, -0.1188, 0.9009), (-0.098, -0.06577, 0.9003), (-0.098, 0.0, 0.9003), (-0.1045, -0.1188, 0.9487), (0.715, -0.1188, 0.9798), (0.7047, -0.1188, 1.057), (-0.1559, -0.06577, 0.8926), (-0.1559, 0.0, 0.8926), (-0.1624, -0.1188, 0.9409), (-0.1624, -0.06577, 0.9413), (-0.1624, 0.0, 0.9413), (0.726, -0.1188, 0.8971), (0.7112, -0.1188, 1.008), (0.7455, -0.1323, 0.9212), (0.3468, -0.1188, 0.868), (0.01701, -0.06486, 0.7864), (0.07837, -0.1188, 0.8391), (0.2733, -0.1188, 0.8592), (0.8686, -0.1323, 0.9376), (0.7232, -0.1188, 0.9182), (0.7133, -0.1187, 1.159), (0.3149, -0.1184, 1.107), (0.1995, -0.1184, 1.091), (0.8368, -0.1188, 1.176), (-0.03979, -0.1184, 1.059), (-0.1178, -0.1184, 1.049), (0.6913, -0.1184, 1.157), (-0.1757, -0.1184, 1.041), (-0.1758, -0.05228, 1.041), (-0.1758, 0.0, 1.041), (0.9502, -0.1494, 1.089), (0.9715, -0.1359, 0.9296), (0.9605, -0.1494, 1.013), (0.9567, -0.1494, 1.041), (0.9815, -0.1359, 0.8549), (0.989, -0.08363, 0.7991), (0.9994, -0.08307, 0.7174), (0.9687, -0.1494, 0.951), (0.9369, -0.1188, 1.189), (0.8921, -0.1494, 0.9407), (0.8949, -0.1359, 0.9194), (0.8603, -0.1188, 1.179), (0.8736, -0.1494, 1.079), (0.8801, -0.1494, 1.031), (0.9049, -0.1359, 0.8447), (0.8838, -0.1494, 1.002), (0.9123, -0.08363, 0.7889), (0.9257, -0.08307, 0.6854), (1.4, -0.1188, 1.251), (-0.02852, -0.1188, 0.9747), (0.2107, -0.1188, 1.007), (0.3262, -0.1188, 1.022), (0.7026, -0.1188, 1.072), (-0.1645, -0.1188, 0.9566), (-0.1065, -0.1188, 0.9643), (0.725, -0.1493, 1.075), (0.8481, -0.1494, 1.091), (-0.1645, -0.06577, 0.957), (-0.1645, 0.0, 0.957), (0.9482, -0.1494, 1.105), (0.8715, -0.1494, 1.095), (1.412, -0.1494, 1.167), (0.2023, -0.1188, 1.07), (0.3177, -0.1188, 1.085), (0.6941, -0.1188, 1.136), (-0.115, -0.1188, 1.028), (0.8396, -0.1494, 1.155), (0.9397, -0.1494, 1.168), (0.8631, -0.1494, 1.158), (1.403, -0.1494, 1.23), (-0.03697, -0.1188, 1.038), (-0.1729, -0.1188, 1.02), (0.7165, -0.1493, 1.139), (-0.173, -0.06577, 1.02), (-0.173, 0.0, 1.02), (0.9929, -0.1029, 0.6915), (0.9136, -0.1029, 0.657), (1.48, -0.1035, 0.8459), (1.483, -0.1035, 0.826), (0.8927, 0.0, 0.6429), (0.9163, 0.0, 0.6371), (1.483, 0.0, 0.826), (0.9163, -0.1029, 0.6371), (0.9956, -0.1029, 0.6716), (0.8829, 0.0, 0.9677), (0.952, 0.0, 0.9978), (1.403, 0.0, 1.145), (1.403, -0.07363, 1.145), (0.9521, -0.07304, 0.9978), (0.8829, -0.07304, 0.9677), (0.9948, -0.07304, 0.6772), (0.9956, -0.07857, 0.6716), (0.9245, -0.07857, 0.6407), (0.9257, -0.07304, 0.6472), (0.9257, 0.0, 0.6472), (0.9219, 0.0, 0.6395), (1.449, -0.07916, 0.8199), (1.446, -0.07363, 0.8249), (1.451, 0.0, 0.8207), (1.446, 0.0, 0.8249), (0.996, -0.1187, 0.9329), (1.006, -0.1187, 0.8582), (0.9747, -0.1187, 1.092), (0.9812, -0.1187, 1.044), (1.013, -0.08363, 0.8024), (0.9849, -0.1187, 1.016), (0.9932, -0.1187, 0.9542), (0.9613, -0.1188, 1.193), (0.9726, -0.1494, 1.108), (0.9642, -0.1494, 1.171), (1.5, -0.1187, 1.206), (1.493, -0.1188, 1.263), (1.468, -0.1494, 1.205), (1.464, -0.1494, 1.238), (1.414, 0.0, 1.151), (1.435, 0.0, 0.9915), (1.424, 0.0, 1.074), (1.42, 0.0, 1.103), (1.445, 0.0, 0.9168), (1.452, 0.0, 0.861), (1.432, 0.0, 1.013), (1.48, 0.0, 0.8459), (1.483, 0.0, 0.826), (1.483, 0.0, 0.826), (1.5, 0.0, 1.206), (1.398, -0.1187, 1.149), (1.414, -0.1013, 1.151), (1.414, -0.1189, 1.151), (1.435, -0.1013, 0.9915), (1.419, -0.1187, 0.9894), (1.408, -0.1187, 1.072), (1.424, -0.1013, 1.074), (1.404, -0.1187, 1.101), (1.42, -0.1013, 1.103), (1.429, -0.1187, 0.9146), (1.445, -0.1013, 0.9168), (1.452, -0.06629, 0.861), (1.436, -0.08363, 0.8589), (1.437, -0.08361, 0.8561), (1.464, -0.09219, 0.8545), (1.416, -0.1187, 1.011), (1.432, -0.1013, 1.013), (1.5, 0.0, 1.206), (1.493, 0.0, 1.263), (1.498, 0.0, 1.221), (1.496, 0.0, 1.242), (1.498, -0.1187, 1.221), (1.496, -0.1187, 1.242), (0.7069, -0.1453, 1.211), (0.3081, -0.1453, 1.158), (0.1926, -0.1453, 1.142), (0.83, -0.1453, 1.227), (-0.04661, -0.1453, 1.11), (-0.1246, -0.1453, 1.1), (0.6845, -0.1453, 1.208), (-0.1825, -0.1453, 1.092), (-0.1826, -0.05228, 1.092), (-0.1826, 0.0, 1.092), (0.9301, -0.1453, 1.24), (0.8534, -0.1453, 1.23), (1.394, -0.1453, 1.302), (0.9545, -0.1453, 1.244), (1.486, -0.1453, 1.315), (1.486, 0.0, 1.315), (0.6813, -0.1453, 1.402), (0.2825, -0.1453, 1.349), (0.1671, -0.1453, 1.334), (0.8044, -0.1453, 1.419), (-0.07218, -0.1453, 1.302), (-0.1502, -0.1453, 1.291), (0.6589, -0.1453, 1.399), (-0.2081, -0.1453, 1.284), (-0.2082, -0.05228, 1.284), (-0.2082, 0.0, 1.284), (0.9045, -0.1453, 1.432), (0.8279, -0.1453, 1.422), (1.368, -0.1453, 1.494), (0.9289, -0.1453, 1.435), (1.46, -0.1453, 1.506), (1.46, 0.0, 1.506), (-0.2082, 0.0, 1.284), (1.46, 0.0, 1.506), (0.6727, -0.06299, 1.467), (0.2739, -0.06299, 1.414), (0.1584, -0.06299, 1.398), (0.7958, -0.06299, 1.483), (-0.08081, -0.06299, 1.366), (0.6503, -0.06299, 1.464), (0.8959, -0.06299, 1.497), (0.8192, -0.06299, 1.486), (1.359, -0.06299, 1.558), (0.9203, -0.06299, 1.5), (1.452, -0.06299, 1.571), (1.452, 0.0, 1.571), (0.6675, -0.06304, 1.506), (0.2687, -0.06293, 1.453), (0.1533, -0.06293, 1.437), (0.7906, -0.06304, 1.522), (-0.08599, -0.06293, 1.405), (-0.164, -0.06293, 1.395), (0.6451, -0.06293, 1.503), (-0.2219, -0.06293, 1.387), (-0.222, -0.009888, 1.388), (-0.222, 0.0, 1.388), (0.8907, -0.06304, 1.535), (0.814, -0.06304, 1.525), (1.354, -0.06304, 1.597), (0.9151, -0.06304, 1.539), (1.447, -0.06304, 1.61), (1.447, 0.0, 1.61), (1.03, -0.08164, 1.571), (0.2665, -0.08182, 1.469), (0.151, -0.08182, 1.454), (1.231, -0.08159, 1.598), (-0.08821, -0.06289, 1.422), (-0.1662, -0.06289, 1.411), (1.151, -0.08161, 1.587), (-0.2242, -0.06289, 1.404), (-0.2242, -0.02878, 1.404), (-0.2242, 0.0, 1.404), (1.272, -0.08158, 1.603), (1.191, -0.0816, 1.592), (1.352, -0.08156, 1.614), (1.312, -0.08157, 1.609), (1.444, -0.08143, 1.626), (1.444, 0.0, 1.626), (1.111, -0.08162, 1.582), (0.2611, -0.03171, 1.51), (0.1456, -0.03171, 1.495), (0.9901, -0.08165, 1.566), (-0.09364, -0.03171, 1.463), (-0.1717, -0.03171, 1.452), (1.071, -0.08163, 1.576), (-0.1717, 0.0, 1.452), (0.9097, -0.08167, 1.555), (0.9499, -0.08166, 1.56), (0.8695, -0.08168, 1.55), (1.439, 0.0, 1.667), (0.8293, -0.08169, 1.544), (0.2611, 0.0, 1.51), (0.1456, 0.0, 1.495), (0.7891, -0.0817, 1.539), (-0.09364, 0.0, 1.463), (0.6685, -0.08173, 1.523), (0.7087, -0.08172, 1.528), (0.6283, -0.08174, 1.517), (1.346, 0.0, 1.655), (0.7489, -0.08171, 1.534), (0.5881, -0.08175, 1.512), (0.5479, -0.08176, 1.507), (0.5077, -0.08177, 1.501), (0.4675, -0.08178, 1.496), (0.4273, -0.08179, 1.491), (0.3871, -0.0818, 1.485), (0.3469, -0.08181, 1.48), (0.3067, -0.08182, 1.475), (1.306, 0.0, 1.649), (1.266, 0.0, 1.644), (1.226, 0.0, 1.638), (1.186, 0.0, 1.633), (1.145, 0.0, 1.628), (1.105, 0.0, 1.622), (1.065, 0.0, 1.617), (1.025, 0.0, 1.612), (0.9847, 0.0, 1.606), (0.9445, 0.0, 1.601), (0.9043, 0.0, 1.596), (0.8641, 0.0, 1.59), (0.8239, 0.0, 1.585), (0.7837, 0.0, 1.58), (0.7435, 0.0, 1.574), (0.7033, 0.0, 1.569), (0.6631, 0.0, 1.563), (0.6229, 0.0, 1.558), (0.5827, 0.0, 1.553), (0.5425, 0.0, 1.547), (0.5023, 0.0, 1.542), (0.4621, 0.0, 1.537), (0.4219, 0.0, 1.531), (0.3817, 0.0, 1.526), (0.3415, 0.0, 1.521), (0.3013, 0.0, 1.515), (0.2665, 0.0, 1.469), (0.3469, 0.0, 1.48), (0.3067, 0.0, 1.475), (0.3871, 0.0, 1.485), (0.4273, 0.0, 1.491), (0.4675, 0.0, 1.496), (0.5077, 0.0, 1.501), (0.5479, 0.0, 1.507), (0.5881, 0.0, 1.512), (0.6283, 0.0, 1.517), (0.7087, 0.0, 1.528), (0.6685, 0.0, 1.523), (0.7489, 0.0, 1.534), (0.7891, 0.0, 1.539), (0.8293, 0.0, 1.544), (0.8695, 0.0, 1.55), (0.9499, 0.0, 1.56), (0.9097, 0.0, 1.555), (0.9901, 0.0, 1.566), (1.03, 0.0, 1.571), (1.071, 0.0, 1.576), (1.111, 0.0, 1.582), (1.191, 0.0, 1.592), (1.151, 0.0, 1.587), (1.272, 0.0, 1.603), (1.231, 0.0, 1.598), (1.312, 0.0, 1.609), (1.352, 0.0, 1.614), (1.349, -0.08156, 1.638), (1.346, -0.0645, 1.655), (1.44, -0.0645, 1.667), (1.442, -0.08151, 1.65), (1.306, -0.06451, 1.649), (1.309, -0.08157, 1.632), (1.268, -0.08158, 1.627), (1.266, -0.06452, 1.644), (1.226, -0.06453, 1.638), (1.228, -0.08159, 1.622), (1.188, -0.0816, 1.616), (1.186, -0.06454, 1.633), (1.145, -0.06455, 1.628), (1.148, -0.08161, 1.611), (1.108, -0.08162, 1.605), (1.105, -0.06456, 1.622), (1.065, -0.06457, 1.617), (1.067, -0.08163, 1.6), (1.027, -0.08164, 1.595), (1.025, -0.06458, 1.612), (0.9847, -0.06459, 1.606), (0.9869, -0.08165, 1.589), (0.9467, -0.08166, 1.584), (0.9445, -0.0646, 1.601), (0.9043, -0.06461, 1.596), (0.9065, -0.08167, 1.579), (0.8663, -0.08168, 1.573), (0.8641, -0.06462, 1.59), (0.8239, -0.06463, 1.585), (0.8261, -0.08169, 1.568), (0.7859, -0.0817, 1.563), (0.7837, -0.06464, 1.58), (0.7435, -0.06465, 1.574), (0.7457, -0.08171, 1.557), (0.7055, -0.08172, 1.552), (0.7033, -0.06466, 1.569), (0.6631, -0.06467, 1.563), (0.6653, -0.08173, 1.547), (0.6251, -0.08174, 1.541), (0.6229, -0.06468, 1.558), (0.5827, -0.06469, 1.553), (0.5849, -0.08175, 1.536), (0.5447, -0.08176, 1.53), (0.5425, -0.0647, 1.547), (0.5023, -0.06471, 1.542), (0.5045, -0.08177, 1.525), (0.4643, -0.08178, 1.52), (0.4621, -0.06472, 1.537), (0.4219, -0.06472, 1.531), (0.4241, -0.08179, 1.514), (0.3839, -0.0818, 1.509), (0.3817, -0.06473, 1.526), (0.3415, -0.06474, 1.521), (0.3437, -0.08181, 1.504), (0.3035, -0.08182, 1.498), (0.3013, -0.06475, 1.515), (0.2007, 0.0, -0.0101), (0.2007, -0.06506, -0.0101), (0.1105, -0.1188, 0.06597), (0.08125, -0.1188, 0.1079), (0.2473, -0.1188, 0.6019), (0.251, -0.1188, 0.8017), (0.2221, -0.1188, 0.9148), (0.2431, -0.1188, 0.8329), (0.201, -0.1188, 0.9402), (0.2343, -0.1188, 0.5634), (0.177, -0.1188, 0.9862), (0.2374, -0.1188, 0.8555), (0.1637, -0.1184, 1.086), (0.1749, -0.1188, 1.002), (0.1665, -0.1188, 1.065), (0.1569, -0.1453, 1.137), (0.1313, -0.1453, 1.329), (0.1226, -0.06299, 1.394), (0.1175, -0.06293, 1.432), (0.1152, -0.06289, 1.449), (0.1098, -0.03171, 1.49), (0.1098, 0.0, 1.49), (-0.2136, -0.02578, 1.324), (1.455, -0.09385, 1.547), (-0.2135, -0.09385, 1.324), (0.6759, -0.09385, 1.443), (0.2771, -0.09385, 1.39), (0.6535, -0.09385, 1.44), (0.8225, -0.09385, 1.462), (0.8991, -0.09385, 1.472), (0.799, -0.09385, 1.459), (0.9236, -0.09385, 1.476), (-0.2136, 0.0, 1.324), (-0.07758, -0.09385, 1.342), (1.455, 0.0, 1.547), (0.1259, -0.09385, 1.369), (0.1617, -0.09385, 1.374), (1.363, -0.09385, 1.534), (-0.1556, -0.09385, 1.332), (-0.07758, -0.02597, 1.342), (-0.1556, -0.02625, 1.332), (-0.1556, 0.0, 1.332), (-0.07758, 0.0, 1.342), (-0.08081, 0.0, 1.366), (-0.08599, 0.0, 1.405), (-0.164, -0.06293, 1.395), (-0.2219, -0.06293, 1.387)], [], [(100, 62, 17, 82), (11, 79, 81, 14), (486, 9, 15, 487), (7, 8, 77, 76), (493, 61, 18, 488), (78, 79, 11, 10), (77, 8, 13, 80), (26, 39, 58, 59, 57, 40, 25, 129), (67, 64, 83, 85), (84, 21, 19, 27, 133, 3, 86), (82, 17, 19, 21, 84), (53, 65, 66, 0), (53, 38, 29, 18), (36, 37, 24, 31), (6, 8, 7), (9, 10, 11), (485, 10, 9, 486), (15, 9, 11, 14), (6, 12, 13, 8), (62, 13, 12, 63), (19, 17, 16, 20), (484, 78, 10, 485), (27, 19, 20, 28), (35, 3, 5, 34), (135, 132, 23, 30), (130, 122, 4, 33), (29, 38, 39, 26, 32), (137, 129, 25, 131), (489, 488, 18, 29), (133, 27, 28, 134), (489, 29, 32, 491), (495, 135, 30, 490), (490, 30, 36, 492), (30, 23, 37, 36), (86, 3, 35, 88), (123, 130, 33, 22), (42, 87, 92, 48, 41), (94, 52, 56, 96), (90, 1, 43, 89), (68, 91, 95, 70), (48, 92, 93, 50), (41, 48, 49, 40), (22, 33, 47, 44), (33, 4, 46, 47), (131, 25, 45, 136), (25, 40, 49, 45), (43, 52, 94, 89), (67, 85, 91, 68), (52, 43, 2, 0), (54, 69, 71, 56), (102, 101, 55, 98), (52, 54, 56), (101, 105, 73, 55), (40, 57, 1, 41), (2, 43, 59, 58), (58, 39, 2), (39, 38, 2), (0, 2, 38, 53), (43, 1, 57, 59), (17, 62, 63, 16), (14, 60, 61, 15), (14, 81, 99, 60), (487, 15, 61, 493), (80, 13, 62, 100), (66, 69, 54, 52, 0), (42, 41, 1, 90, 87), (104, 103, 97, 72), (51, 50, 55, 74), (55, 73, 74), (67, 68, 69, 66), (71, 69, 68, 70), (104, 72, 73, 105), (18, 65, 53), (60, 99, 83, 64), (61, 60, 64), (64, 65, 61), (61, 65, 18), (66, 65, 64, 67), (34, 75, 121, 118), (494, 75, 34, 492), (35, 34, 118, 116), (115, 104, 105, 108), (115, 113, 103, 104), (111, 108, 105, 101), (106, 111, 101, 102), (93, 98, 55, 50), (51, 49, 50), (48, 50, 49), (96, 56, 110, 107), (107, 110, 111, 106), (56, 71, 109, 110), (110, 109, 108, 111), (70, 95, 112, 114), (114, 112, 113, 115), (70, 114, 109, 71), (114, 115, 108, 109), (117, 116, 119, 120), (118, 119, 116), (132, 26, 129, 137), (88, 35, 116, 117), (24, 37, 130, 123), (120, 119, 124, 125), (125, 124, 127, 128), (124, 126, 127), (118, 121, 119), (119, 121, 126, 124), (37, 23, 122, 130), (23, 132, 137, 122), (4, 131, 136, 46), (491, 32, 135, 495), (3, 133, 134, 5), (122, 137, 131, 4), (32, 26, 132, 135), (498, 180, 140, 496), (180, 181, 139, 140), (181, 182, 144, 139), (189, 183, 143, 145), (190, 184, 141, 138), (191, 189, 145, 146), (183, 188, 142, 143), (192, 191, 146, 147), (190, 138, 144), (157, 158, 149, 155), (178, 160, 148, 177), (160, 161, 151, 148), (158, 162, 152, 149), (161, 163, 150, 151), (164, 165, 154, 153), (163, 157, 155, 150), (162, 164, 153, 152), (49, 51, 164, 162), (46, 136, 157, 163), (51, 74, 165, 164), (47, 46, 163, 161), (45, 49, 162, 158), (44, 47, 161, 160), (174, 44, 160, 178), (136, 45, 158, 157), (259, 246, 233, 238), (179, 245, 228, 230), (153, 154, 256, 255, 222), (257, 256, 154, 193, 195), (249, 259, 238, 234), (218, 219, 252, 247), (251, 249, 234, 235), (220, 221, 250, 243), (227, 226, 179, 187), (184, 174, 178, 186), (186, 178, 177, 185), (123, 22, 173, 170), (128, 127, 175, 176), (121, 75, 167, 172), (127, 126, 171, 175), (22, 44, 174, 173), (126, 121, 172, 171), (24, 123, 170, 169), (31, 24, 169, 168), (494, 31, 168, 497), (159, 186, 185, 156), (141, 184, 186, 159), (225, 227, 187, 166), (170, 173, 190, 182), (176, 175, 191, 192), (172, 167, 188, 183), (175, 171, 189, 191), (173, 174, 184, 190), (171, 172, 183, 189), (169, 170, 182, 181), (168, 169, 181, 180), (497, 168, 180, 498), (254, 257, 195, 239, 237), (154, 165, 194, 193), (195, 193, 201, 196), (193, 194, 200, 201), (200, 194, 72), (73, 72, 194), (73, 194, 74), (165, 74, 194), (200, 72, 197, 198), (208, 211, 207, 206), (211, 212, 202, 207), (210, 209, 201, 200), (214, 216, 199, 196), (217, 215, 205, 204), (205, 206, 203, 204), (206, 207, 202, 203), (213, 210, 200, 198), (209, 214, 196, 201), (216, 214, 215, 217), (211, 208, 209, 210), (208, 215, 214, 209), (212, 211, 210, 213), (215, 208, 206, 205), (156, 185, 227, 225), (185, 177, 226, 227), (177, 148, 220, 226), (150, 155, 224, 223), (155, 149, 218, 224), (151, 150, 223, 221), (152, 153, 222, 219), (148, 151, 221, 220), (149, 152, 219, 218), (187, 179, 230, 231), (228, 245, 244, 232, 242), (166, 187, 231, 229), (246, 253, 236, 233), (223, 224, 258, 248), (224, 218, 247, 258), (226, 220, 243, 245, 179), (219, 222, 255, 252), (253, 254, 237, 236), (196, 199, 241, 240), (221, 223, 248, 250), (195, 196, 240, 239), (243, 244, 245), (254, 255, 256, 257), (251, 244, 243, 250), (249, 251, 250, 248), (259, 249, 248, 258), (253, 246, 247, 252), (254, 253, 252, 255), (246, 259, 258, 247), (244, 251, 235, 232), (231, 230, 264, 265), (230, 228, 264), (229, 231, 265), (265, 264, 262, 263), (264, 228, 260, 262), (229, 265, 263, 261), (496, 140, 268, 499), (143, 142, 270, 271), (229, 261, 281, 280), (166, 229, 280, 278), (147, 146, 274, 275), (156, 225, 279, 276), (146, 145, 273, 274), (141, 159, 277, 269), (144, 182, 190), (139, 144, 272, 267), (145, 143, 271, 273), (140, 139, 267, 268), (159, 156, 276, 277), (138, 141, 269, 266), (225, 166, 278, 279), (280, 281, 297, 296), (273, 271, 287, 289), (268, 267, 283, 284), (269, 277, 293, 285), (266, 269, 285, 282), (277, 276, 292, 293), (499, 268, 284, 500), (276, 279, 295, 292), (271, 270, 286, 287), (279, 278, 294, 295), (275, 274, 290, 291), (278, 280, 296, 294), (274, 273, 289, 290), (272, 266, 282, 288), (267, 272, 288, 283), (291, 290, 298), (296, 297, 299), (520, 510, 301, 302), (514, 512, 307, 303), (509, 514, 303, 300), (512, 513, 306, 307), (519, 520, 302, 501), (513, 515, 309, 306), (515, 521, 308, 309), (521, 507, 310, 308), (510, 511, 305, 301), (507, 518, 311, 310), (308, 310, 326, 324), (301, 305, 318, 313), (310, 311, 327, 326), (302, 301, 313, 314), (303, 307, 323, 315), (300, 303, 315, 312), (307, 306, 322, 323), (501, 302, 314, 502), (306, 309, 325, 322), (309, 308, 324, 325), (353, 347, 449, 450), (468, 469, 366, 408, 392), (352, 353, 416, 417), (503, 314, 330), (464, 465, 361, 411, 390), (317, 316, 332, 333), (460, 461, 365, 412, 388), (321, 320, 336, 337), (324, 326, 342, 340), (320, 319, 335, 336), (325, 324, 340, 341, 338, 331, 339, 334, 344, 350, 328, 347, 353, 352, 354, 356, 359, 365, 362, 361, 363, 366, 367, 368, 369, 370, 371, 372, 373, 329, 313, 318, 312, 315, 323, 322), (472, 473, 368, 406, 394), (326, 327, 343, 342), (319, 317, 333, 335), (314, 313, 329, 330), (340, 428, 429, 364, 427), (336, 335, 349, 351), (354, 454, 455, 385, 415), (354, 352, 453, 454), (338, 341, 433, 434), (330, 329, 345, 346), (356, 354, 415, 414), (456, 457, 356, 414, 386), (452, 453, 352, 417, 384), (314, 503, 502), (359, 458, 459, 387, 413), (333, 332, 348, 349), (359, 356, 457, 458), (337, 336, 351), (365, 359, 413, 412), (362, 462, 463, 389, 410), (504, 346, 358, 505), (362, 365, 461, 462), (349, 348, 360, 351), (361, 362, 410, 411), (340, 342, 431, 428), (480, 481, 372, 401, 398), (476, 477, 370, 404, 396), (346, 345, 357, 358), (363, 466, 467, 391, 409), (312, 318, 305, 300), (448, 449, 347, 418, 382), (444, 445, 350, 420, 380), (363, 361, 465, 466), (440, 441, 334, 423, 378), (366, 363, 409, 408), (436, 437, 331, 425, 376), (367, 470, 471, 393, 407), (432, 433, 341, 426, 374), (367, 366, 469, 470), (483, 480, 398, 399), (368, 367, 407, 406), (479, 476, 396, 397), (369, 474, 475, 395, 405), (475, 472, 394, 395), (369, 368, 473, 474), (471, 468, 392, 393), (370, 369, 405, 404), (467, 464, 390, 391), (371, 478, 479, 397, 403), (463, 460, 388, 389), (371, 370, 477, 478), (459, 456, 386, 387), (372, 371, 403, 401), (455, 452, 384, 385), (373, 482, 483, 399, 402), (451, 448, 382, 383), (373, 372, 481, 482), (447, 444, 380, 381), (329, 373, 402, 400), (443, 440, 378, 379), (345, 329, 400, 357), (439, 436, 376, 377), (435, 432, 374, 375), (353, 450, 451, 383, 416), (347, 328, 419, 418), (328, 350, 445, 446), (328, 446, 447, 381, 419), (350, 344, 421, 420), (344, 334, 441, 442), (344, 442, 443, 379, 421), (334, 339, 422, 423), (339, 331, 437, 438), (339, 438, 439, 377, 422), (331, 338, 424, 425), (338, 434, 435, 375, 424), (342, 343, 355, 430, 431), (341, 340, 427, 426), (432, 435, 434, 433), (436, 439, 438, 437), (430, 429, 428, 431), (440, 443, 442, 441), (444, 447, 446, 445), (448, 451, 450, 449), (452, 455, 454, 453), (456, 459, 458, 457), (460, 463, 462, 461), (464, 467, 466, 465), (468, 471, 470, 469), (472, 475, 474, 473), (476, 479, 478, 477), (480, 483, 482, 481), (429, 430, 355, 364), (335, 333, 349), (348, 504, 505, 360), (332, 503, 504, 348), (316, 502, 503, 332), (304, 501, 502, 316), (517, 519, 501, 304), (270, 499, 500, 286), (142, 496, 499, 270), (167, 497, 498, 188), (75, 494, 497, 167), (188, 498, 496, 142), (28, 491, 495, 134), (31, 494, 492, 36), (12, 487, 493, 63), (5, 490, 492, 34), (134, 495, 490, 5), (20, 489, 491, 28), (20, 16, 488, 489), (76, 484, 485, 7), (7, 485, 486, 6), (63, 493, 488, 16), (6, 486, 487, 12), (504, 503, 346), (330, 346, 503), (144, 138, 266, 272), (511, 509, 300, 305), (288, 282, 509, 511), (286, 500, 519, 517), (289, 287, 522, 508), (296, 299, 518, 507), (283, 288, 511, 510), (290, 289, 508, 506), (294, 296, 507, 521), (298, 290, 506, 516), (295, 294, 521, 515), (287, 286, 517, 522), (292, 295, 515, 513), (500, 284, 520, 519), (293, 292, 513, 512), (282, 285, 514, 509), (285, 293, 512, 514), (284, 283, 510, 520), (508, 522, 524, 506), (506, 524, 525, 516), (522, 517, 523, 524), (524, 523, 526, 525), (517, 304, 527, 523), (304, 316, 528, 527), (317, 319, 530, 529), (523, 527, 526)])
me_cube.use_remesh_preserve_volume = False
me_cube.use_remesh_preserve_attributes = False
me_cube.use_mirror_vertex_groups = False
me_cube.update()

# ---- objects
ob_cube_004 = bpy.data.objects.new('Cube.004', me_cube_005)
ob_cylinder_008 = bpy.data.objects.new('Cylinder.008', me_cylinder_008)
ob_cube_003 = bpy.data.objects.new('Cube.003', me_cube_004)
ob_cube_002 = bpy.data.objects.new('Cube.002', me_cube_003)
ob_cylinder_007 = bpy.data.objects.new('Cylinder.007', me_cylinder_007)
ob_cylinder_006 = bpy.data.objects.new('Cylinder.006', me_cylinder_006)
ob_cylinder_005 = bpy.data.objects.new('Cylinder.005', me_cylinder_005)
ob_cube_001 = bpy.data.objects.new('Cube.001', me_cube_002)
ob_cube = bpy.data.objects.new('Cube', me_cube_001)
ob_cylinder_004 = bpy.data.objects.new('Cylinder.004', me_cylinder_004)
ob_cylinder_003 = bpy.data.objects.new('Cylinder.003', me_cylinder_003)
ob_cylinder_002 = bpy.data.objects.new('Cylinder.002', me_cylinder_002)
ob_cylinder_001 = bpy.data.objects.new('Cylinder.001', me_cylinder_001)
ob_cylinder = bpy.data.objects.new('Cylinder', me_cylinder)
ob_pistolgrip = bpy.data.objects.new('PistolGrip', me_cube)

# ---- transforms, parenting, visibility, modifiers, constraints
ob_cube_004.location = (-0.5512, -0.08999, 0.7524)
ob_cube_004.lineart.crease_threshold = 0.0
ob_cylinder_008.location = (-1.561, 0.1273, 0.3587)
ob_cylinder_008.rotation_euler = (1.571, -0.0, 0.0)
ob_cylinder_008.scale = (0.07389, 0.07389, 0.05398)
ob_cylinder_008.lineart.crease_threshold = 0.0
ob_cube_003.location = (-1.112, -0.08816, 0.8237)
ob_cube_003.scale = (1.0, 1.0, 0.8965)
ob_cube_003.lineart.crease_threshold = 0.0
ob_cube_002.location = (-1.646, 0.0, 0.8468)
ob_cube_002.lineart.crease_threshold = 0.0
ob_cylinder_007.location = (-1.661, -0.1329, 0.7453)
ob_cylinder_007.lineart.crease_threshold = 0.0
ob_cylinder_006.location = (-1.661, -0.1329, 0.7453)
ob_cylinder_006.lineart.crease_threshold = 0.0
ob_cylinder_005.location = (-0.8865, 0.0, 0.3343)
ob_cylinder_005.rotation_euler = (1.571, 0.5236, 0.0)
ob_cylinder_005.scale = (0.06287, 0.06287, 0.1857)
ob_cylinder_005.lineart.crease_threshold = 0.0
ob_cube_001.location = (-1.155, 0.0, 0.1244)
ob_cube_001.lineart.crease_threshold = 0.0
ob_cube.location = (-3.583, 0.0, 0.3035)
ob_cube.lineart.crease_threshold = 0.0
ob_cylinder_004.location = (-2.357, 0.0, 0.7345)
ob_cylinder_004.lineart.crease_threshold = 0.0
ob_cylinder_003.location = (4.663, 0.0, 0.7508)
ob_cylinder_003.lineart.crease_threshold = 0.0
ob_cylinder_002.location = (2.447, 0.0, 0.7526)
ob_cylinder_002.rotation_euler = (-0.0, 1.571, 0.0)
ob_cylinder_002.scale = (0.1291, 0.1291, 0.1291)
ob_cylinder_002.lineart.crease_threshold = 0.0
ob_cylinder_001.location = (4.277, -3.846e-10, 0.7512)
ob_cylinder_001.rotation_euler = (-0.0, 1.571, 0.0)
ob_cylinder_001.scale = (0.09915, 0.09915, 0.09915)
ob_cylinder_001.lineart.crease_threshold = 0.0
ob_cylinder.location = (0.361, 0.0, 0.7411)
ob_cylinder.lineart.crease_threshold = 0.0
ob_pistolgrip.location = (-2.07, 0.0, -0.7944)
ob_pistolgrip.rotation_euler = (0.0, 0.1327, 0.0)
ob_pistolgrip.scale = (1.28, 1.28, 1.28)
ob_pistolgrip.lineart.crease_threshold = 0.0
_m = ob_pistolgrip.modifiers.new('Mirror', 'MIRROR')
_m.use_axis = (False, True, False)
_m.use_clip = True

# ---- collection membership
col_collection_1.objects.link(ob_cube_004)
col_collection_1.objects.link(ob_cylinder_008)
col_collection_1.objects.link(ob_cube_003)
col_collection_1.objects.link(ob_cube_002)
col_collection_1.objects.link(ob_cylinder_007)
col_collection_1.objects.link(ob_cylinder_006)
col_collection_1.objects.link(ob_cylinder_005)
col_collection_1.objects.link(ob_cube_001)
col_collection_1.objects.link(ob_cube)
col_collection_1.objects.link(ob_cylinder_004)
col_collection_1.objects.link(ob_cylinder_003)
col_collection_1.objects.link(ob_cylinder_002)
col_collection_1.objects.link(ob_cylinder_001)
col_collection_1.objects.link(ob_cylinder)
col_collection_1.objects.link(ob_pistolgrip)

# ---- scene / render settings (as saved in the file)
scene.frame_start = 1; scene.frame_end = 250; scene.frame_set(1)
scene.render.engine = 'BLENDER_EEVEE_NEXT'
scene.render.image_settings.color_depth = '16'
scene.render.dither_intensity = 0.0
scene.render.film_transparent = True
scene.cycles.use_denoising = False
scene.cycles.samples = 128
scene.cycles.sampling_pattern = 'TABULATED_SOBOL'
scene.cycles.light_sampling_threshold = 0.0
scene.cycles.use_adaptive_sampling = False
scene.cycles.use_light_tree = False
scene.cycles.blur_glossy = 0.0
scene.cycles.sample_clamp_indirect = 0.0
scene.view_settings.view_transform = 'Standard'
bpy.context.view_layer.update()

# ---- added for rendering (the .blend has no active camera and no usable light): camera, sun
cam_auto = bpy.data.cameras.new('AutoCamera')
cam_auto.lens = 50.0
cam_auto.sensor_width = 36.0
cam_auto.clip_end = 1000.0
ob_auto_camera = bpy.data.objects.new('AutoCamera', cam_auto)
scene.collection.objects.link(ob_auto_camera)
ob_auto_camera.location = (9.26738, -11.1024, 7.61347)
ob_auto_camera.rotation_euler = (1.09748, -7.21219e-08, 0.694738)
scene.camera = ob_auto_camera
light_auto_sun = bpy.data.lights.new('AutoSun', 'SUN')
light_auto_sun.energy = 3.0
light_auto_sun.angle = 0.0523599
ob_auto_sun = bpy.data.objects.new('AutoSun', light_auto_sun)
scene.collection.objects.link(ob_auto_sun)
ob_auto_sun.rotation_euler = (0.872665, 0.174533, 0.523599)
bpy.context.view_layer.update()
